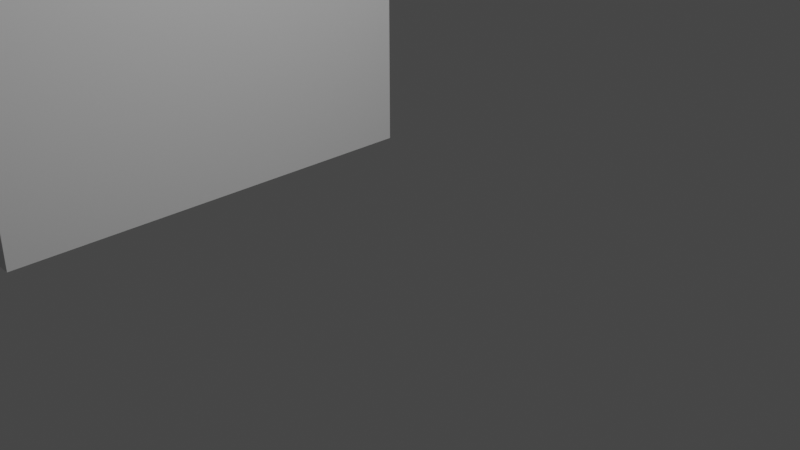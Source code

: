 # Source: CNbridge.blend  (saved by Blender 2.90.8; exported with 4.5.12 LTS)
import bpy
from mathutils import Matrix  # noqa: F401  (used for matrix-valued properties, if any)

bpy.ops.wm.read_factory_settings(use_empty=True)
scene = bpy.context.scene
scene.name = 'Scene'

# ---- collections
col_collection = bpy.data.collections.new('Collection'); scene.collection.children.link(col_collection)

# ---- world
world_world = bpy.data.worlds.new('World'); scene.world = world_world
world_world.use_nodes = True; world_world.node_tree.nodes.clear()
_N = world_world.node_tree.nodes; _L = world_world.node_tree.links
n0 = _N.new('ShaderNodeOutputWorld'); n0.name = 'World Output'; n0.location = (300, 300)
n1 = _N.new('ShaderNodeBackground'); n1.name = 'Background'; n1.location = (10, 300)
n1.inputs[0].default_value = (0.05088, 0.05088, 0.05088, 1.0)
_L.new(n1.outputs[0], n0.inputs[0])
n0.is_active_output = True
world_world.color = (0.05088, 0.05088, 0.05088)
world_world.use_sun_shadow = False
world_world.sun_shadow_jitter_overblur = 0.0

# ---- cameras
cam_camera = bpy.data.cameras.new('Camera')
cam_camera.clip_end = 100.0
cam_camera.ortho_scale = 7.314

# ---- lights
light_light = bpy.data.lights.new('Light', 'POINT')
light_light.transmission_factor = 0.0
light_light.energy = 1000.0
light_light.shadow_soft_size = 0.1
light_light.shadow_maximum_resolution = 0.006
light_light.use_absolute_resolution = True

# ---- meshes
me_x = bpy.data.meshes.new('圓柱體')
me_x.from_pydata([(3.676, 2.791, 2.5), (-0.7656, 4.746, 8.637), (3.676, 2.791, 3.522), (3.127, 2.791, 3.522), (3.127, 2.791, 4.146), (3.676, 2.791, 4.146), (3.676, 2.804, 7.053), (3.127, 2.803, 7.053), (3.677, 7.809, 2.488), (-0.7659, 5.882, 8.634), (3.677, 7.809, 3.51), (3.128, 7.809, 3.51), (3.128, 7.809, 4.134), (3.677, 7.809, 4.134), (3.677, 7.822, 7.041), (3.128, 7.821, 7.041), (3.676, 3.502, 3.52), (3.676, 4.199, 3.518), (3.676, 4.902, 3.517), (3.127, 4.199, 3.519), (3.127, 3.504, 3.521), (3.128, 4.898, 3.51), (3.676, 5.602, 3.517), (3.128, 5.598, 3.51), (3.676, 6.302, 3.517), (3.128, 6.298, 3.51), (3.676, 7.002, 3.517), (3.128, 6.998, 3.51), (3.677, 8.509, 2.487), (3.128, 8.509, 2.487), (3.517, 8.509, 3.669), (3.289, 8.509, 3.669), (3.289, 8.509, 3.972), (3.517, 8.509, 3.972), (3.677, 8.522, 7.04), (3.128, 8.521, 7.04), (3.676, 2.091, 2.5), (3.127, 2.091, 2.5), (3.676, 2.091, 3.522), (3.127, 2.091, 3.522), (3.127, 2.091, 4.146), (3.676, 2.091, 4.146), (3.676, 2.104, 7.053), (3.127, 2.103, 7.053), (3.677, 9.522, 7.04), (3.676, 1.104, 7.053), (-3.731, 2.791, 2.5), (0.7102, 4.746, 8.637), (-3.731, 2.791, 3.522), (-3.182, 2.791, 3.522), (-3.182, 2.791, 4.146), (-3.731, 2.791, 4.146), (-3.731, 2.804, 7.053), (-3.182, 2.803, 7.053), (-3.733, 7.809, 2.488), (0.7105, 5.882, 8.634), (-3.733, 7.809, 3.51), (-3.184, 7.809, 3.51), (-3.184, 7.809, 4.134), (-3.733, 7.809, 4.134), (-3.733, 7.822, 7.041), (-3.184, 7.821, 7.041), (-3.731, 3.502, 3.52), (-3.732, 4.199, 3.518), (-3.732, 4.902, 3.517), (-3.183, 4.199, 3.519), (-3.182, 3.504, 3.521), (-3.183, 4.898, 3.51), (-3.732, 5.602, 3.517), (-3.183, 5.598, 3.51), (-3.732, 6.302, 3.517), (-3.183, 6.298, 3.51), (-3.732, 7.002, 3.517), (-3.183, 6.998, 3.51), (-3.733, 8.509, 2.487), (-3.184, 8.509, 2.487), (-3.572, 8.509, 3.669), (-3.344, 8.509, 3.669), (-3.344, 8.509, 3.972), (-3.572, 8.509, 3.972), (-3.733, 8.522, 7.04), (-3.184, 8.521, 7.04), (-3.731, 2.091, 2.5), (-3.182, 2.091, 2.5), (-3.731, 2.091, 3.522), (-3.182, 2.091, 3.522), (-3.182, 2.091, 4.146), (-3.731, 2.091, 4.146), (-3.731, 2.104, 7.053), (-3.182, 2.103, 7.053), (-3.733, 9.522, 7.04), (-3.731, 1.104, 7.053), (-2.482, 2.791, 3.522), (-2.482, 2.091, 3.522), (-1.782, 2.791, 3.522), (-1.782, 2.091, 3.522), (-1.082, 2.791, 3.522), (-1.082, 2.091, 3.522), (-0.3824, 2.791, 3.522), (-0.3824, 2.091, 3.522), (0.3176, 2.791, 3.522), (0.3176, 2.091, 3.522), (1.018, 2.791, 3.522), (1.018, 2.091, 3.522), (1.718, 2.791, 3.522), (1.718, 2.091, 3.522), (2.418, 2.791, 3.522), (2.418, 2.091, 3.522), (-2.482, 2.791, 4.222), (-2.482, 2.091, 4.222), (-1.782, 2.791, 4.222), (-1.782, 2.091, 4.222), (-1.082, 2.791, 4.222), (-1.082, 2.091, 4.222), (-0.3824, 2.791, 4.222), (-0.3824, 2.091, 4.222), (0.3176, 2.791, 4.222), (0.3176, 2.091, 4.222), (1.018, 2.791, 4.222), (1.018, 2.091, 4.222), (1.718, 2.791, 4.222), (1.718, 2.091, 4.222), (2.418, 2.791, 4.222), (2.418, 2.091, 4.222), (3.127, 4.199, 4.219), (3.127, 3.504, 4.221), (3.676, 4.2, 4.218), (3.676, 3.503, 4.22), (3.128, 4.898, 4.21), (3.128, 5.598, 4.21), (3.128, 6.298, 4.21), (3.128, 6.998, 4.21), (3.676, 4.903, 4.217), (3.676, 5.603, 4.217), (3.676, 6.303, 4.217), (3.676, 7.003, 4.217), (-3.183, 4.199, 4.219), (-3.182, 3.504, 4.221), (-3.732, 4.2, 4.218), (-3.731, 3.503, 4.22), (-3.183, 4.898, 4.21), (-3.183, 5.598, 4.21), (-3.183, 6.298, 4.21), (-3.183, 6.998, 4.21), (-3.732, 4.903, 4.217), (-3.732, 5.603, 4.217), (-3.732, 6.303, 4.217), (-3.732, 7.003, 4.217), (3.127, 2.803, 7.553), (3.128, 7.821, 7.541), (-3.182, 2.803, 7.553), (-3.184, 7.821, 7.541), (3.128, 7.809, 2.488), (3.127, 2.791, 2.5), (-3.184, 7.809, 2.488), (-3.182, 2.791, 2.5), (2.775, 7.455, 1.633), (2.774, 3.143, 1.643), (-2.83, 7.455, 1.633), (-2.829, 3.143, 1.643), (0.7105, 5.868, 2.493), (0.7102, 4.732, 2.495), (-0.7659, 5.868, 2.493), (-0.7656, 4.732, 2.495), (2.775, 7.444, -3.083), (2.774, 3.132, -3.073), (-2.83, 7.444, -3.083), (-2.829, 3.132, -3.073), (-3.001, 3.026, 9.127), (-3.002, 7.602, 9.116), (2.946, 3.026, 9.127), (2.947, 7.602, 9.116), (-3.001, 3.026, 10.33), (-3.002, 7.602, 10.32), (2.946, 3.026, 10.33), (2.947, 7.602, 10.32), (-0.1648, 5.209, 13.05), (-0.1648, 5.42, 13.05), (0.1093, 5.209, 13.05), (0.1094, 5.42, 13.05), (-3.504, 2.245, 10.33), (-4.017, 2.757, 10.33), (-3.61, 2.557, 10.33), (-4.018, 7.871, 10.32), (-3.506, 8.384, 10.31), (-3.612, 8.071, 10.31), (3.961, 2.757, 10.33), (3.449, 2.245, 10.33), (3.555, 2.557, 10.33), (3.45, 8.384, 10.31), (3.963, 7.871, 10.32), (3.557, 8.071, 10.31), (-4.017, 2.757, 10.63), (-3.504, 2.245, 10.63), (-3.653, 2.524, 10.86), (-3.506, 8.384, 10.62), (-4.018, 7.871, 10.62), (-3.655, 8.104, 10.85), (3.449, 2.245, 10.63), (3.961, 2.757, 10.63), (3.597, 2.524, 10.86), (3.963, 7.871, 10.62), (3.45, 8.384, 10.62), (3.599, 8.104, 10.85), (4.676, 2.091, 7.051), (3.688, 1.104, 7.053), (3.688, 1.104, 7.053), (3.69, 9.522, 7.04), (4.677, 8.535, 7.041), (3.69, 9.522, 7.04), (-3.744, 1.104, 7.053), (-4.731, 2.091, 7.051), (-3.744, 1.104, 7.053), (-4.733, 8.535, 7.041), (-3.745, 9.522, 7.04), (-3.745, 9.522, 7.04), (3.688, 1.104, 7.553), (4.676, 2.091, 7.551), (4.111, 1.731, 8.066), (4.677, 8.535, 7.541), (3.69, 9.522, 7.54), (4.113, 8.896, 8.054), (-4.731, 2.091, 7.551), (-3.744, 1.104, 7.553), (-4.167, 1.731, 8.066), (-3.745, 9.522, 7.54), (-4.733, 8.535, 7.541), (-4.168, 8.896, 8.054), (-4.829, 9.119, 7.443), (-4.335, 9.612, 7.442), (-4.547, 9.299, 7.95), (-4.335, 9.612, 7.692), (-4.829, 9.119, 7.693), (-5.052, 9.586, 7.903), (-4.806, 9.833, 7.903), (-4.911, 9.676, 8.156), (-4.806, 9.833, 8.028), (-5.052, 9.586, 8.028), (4.28, 9.612, 7.442), (4.774, 9.119, 7.443), (4.491, 9.299, 7.95), (4.774, 9.119, 7.693), (4.28, 9.612, 7.692), (4.75, 9.833, 7.903), (4.997, 9.586, 7.903), (4.856, 9.676, 8.156), (4.997, 9.586, 8.028), (4.75, 9.833, 8.028), (4.772, 1.508, 7.455), (4.278, 1.014, 7.455), (4.49, 1.327, 7.962), (4.278, 1.014, 7.705), (4.772, 1.508, 7.705), (4.996, 1.041, 7.915), (4.749, 0.7938, 7.915), (4.854, 0.9506, 8.169), (4.749, 0.7938, 8.04), (4.996, 1.041, 8.04), (-4.334, 1.014, 7.455), (-4.828, 1.508, 7.455), (-4.545, 1.327, 7.962), (-4.828, 1.508, 7.705), (-4.334, 1.014, 7.705), (-4.804, 0.7938, 7.915), (-5.051, 1.041, 7.915), (-4.91, 0.9506, 8.169), (-5.051, 1.041, 8.04), (-4.804, 0.7938, 8.04), (-3.783, 2.115, 10.53), (-4.142, 2.473, 10.53), (-3.887, 2.311, 10.9), (-4.142, 2.473, 10.74), (-3.783, 2.115, 10.74), (-4.143, 8.155, 10.52), (-3.784, 8.514, 10.52), (-3.889, 8.318, 10.89), (-3.784, 8.514, 10.73), (-4.143, 8.155, 10.73), (3.729, 8.514, 10.52), (4.088, 8.155, 10.52), (3.833, 8.318, 10.89), (4.088, 8.155, 10.73), (3.729, 8.514, 10.73), (4.086, 2.473, 10.53), (3.727, 2.115, 10.53), (3.831, 2.311, 10.9), (3.727, 2.115, 10.74), (4.086, 2.473, 10.74), (-4.274, 8.434, 10.84), (-4.058, 8.649, 10.84), (-4.121, 8.532, 11.07), (-4.058, 8.649, 10.97), (-4.274, 8.434, 10.97), (4.003, 8.649, 10.84), (4.218, 8.434, 10.84), (4.066, 8.532, 11.07), (4.218, 8.434, 10.97), (4.003, 8.649, 10.97), (4.217, 2.195, 10.85), (4.001, 1.98, 10.85), (4.064, 2.097, 11.08), (4.001, 1.98, 10.98), (4.217, 2.195, 10.98), (-4.057, 1.98, 10.85), (-4.272, 2.195, 10.85), (-4.119, 2.097, 11.08), (-4.272, 2.195, 10.98), (-4.057, 1.98, 10.98), (3.128, 8.509, 3.508), (3.677, 8.509, 3.508), (3.128, 8.509, 4.132), (3.677, 8.509, 4.132), (-3.184, 8.509, 3.508), (-3.733, 8.509, 3.508), (-3.184, 8.509, 4.132), (-3.733, 8.509, 4.132), (3.316, 30.29, 11.58), (3.544, 30.29, 11.58), (3.316, 30.29, 11.89), (3.544, 30.29, 11.89), (-3.317, 30.29, 11.58), (-3.545, 30.29, 11.58), (-3.317, 30.29, 11.89), (-3.545, 30.29, 11.89), (-3.704, 36.01, 10.41), (0.7374, 34.05, 16.63), (-3.704, 36.01, 11.44), (-3.155, 36.01, 11.44), (-3.155, 36.01, 12.06), (-3.704, 36.01, 12.06), (-3.704, 35.99, 15.04), (-3.155, 35.99, 15.04), (-3.705, 30.99, 10.4), (0.7377, 32.91, 16.62), (-3.705, 30.99, 11.42), (-3.157, 30.99, 11.42), (-3.157, 30.99, 12.05), (-3.705, 30.99, 12.05), (-3.705, 30.97, 15.03), (-3.157, 30.97, 15.03), (-3.704, 35.29, 11.43), (-3.704, 34.6, 11.43), (-3.705, 33.89, 11.43), (-3.155, 34.6, 11.43), (-3.155, 35.29, 11.43), (-3.156, 33.9, 11.42), (-3.705, 33.19, 11.43), (-3.156, 33.2, 11.42), (-3.705, 32.49, 11.43), (-3.156, 32.5, 11.42), (-3.705, 31.79, 11.43), (-3.156, 31.8, 11.42), (-3.706, 30.29, 10.4), (-3.157, 30.29, 10.4), (-3.706, 30.27, 15.03), (-3.157, 30.27, 15.03), (-3.704, 36.71, 10.41), (-3.155, 36.71, 10.41), (-3.704, 36.71, 11.44), (-3.155, 36.71, 11.44), (-3.155, 36.71, 12.06), (-3.704, 36.71, 12.06), (-3.704, 36.69, 15.04), (-3.155, 36.69, 15.04), (-3.706, 29.27, 15.03), (-3.704, 37.69, 15.04), (3.703, 36.01, 10.41), (-0.7384, 34.05, 16.63), (3.703, 36.01, 11.44), (3.154, 36.01, 11.44), (3.154, 36.01, 12.06), (3.703, 36.01, 12.06), (3.703, 35.99, 15.04), (3.154, 35.99, 15.04), (3.704, 30.99, 10.4), (-0.7387, 32.91, 16.62), (3.704, 30.99, 11.42), (3.156, 30.99, 11.42), (3.156, 30.99, 12.05), (3.704, 30.99, 12.05), (3.704, 30.97, 15.03), (3.156, 30.97, 15.03), (3.703, 35.29, 11.43), (3.703, 34.6, 11.43), (3.704, 33.89, 11.43), (3.155, 34.6, 11.43), (3.154, 35.29, 11.43), (3.155, 33.9, 11.42), (3.704, 33.19, 11.43), (3.155, 33.2, 11.42), (3.704, 32.49, 11.43), (3.155, 32.5, 11.42), (3.704, 31.79, 11.43), (3.155, 31.8, 11.42), (3.705, 30.29, 10.4), (3.156, 30.29, 10.4), (3.705, 30.27, 15.03), (3.156, 30.27, 15.03), (3.703, 36.71, 10.41), (3.154, 36.71, 10.41), (3.703, 36.71, 11.44), (3.154, 36.71, 11.44), (3.154, 36.71, 12.06), (3.703, 36.71, 12.06), (3.703, 36.69, 15.04), (3.154, 36.69, 15.04), (3.705, 29.27, 15.03), (3.703, 37.69, 15.04), (2.454, 36.01, 11.44), (2.454, 36.71, 11.44), (1.754, 36.01, 11.44), (1.754, 36.71, 11.44), (-1.746, 36.01, 11.44), (-1.746, 36.71, 11.44), (-2.446, 36.01, 11.44), (-2.446, 36.71, 11.44), (2.454, 36.01, 12.14), (2.454, 36.71, 12.14), (1.754, 36.01, 12.14), (1.754, 36.71, 12.14), (-1.745, 36.71, 10.41), (1.755, 36.71, 10.41), (-1.746, 36.01, 12.14), (-1.746, 36.71, 12.14), (-2.446, 36.01, 12.14), (-2.446, 36.71, 12.14), (-3.155, 34.6, 12.13), (-3.155, 35.29, 12.13), (-3.704, 34.6, 12.13), (-3.704, 35.29, 12.13), (-3.156, 33.9, 12.12), (-3.156, 33.2, 12.12), (-3.156, 32.5, 12.12), (-3.156, 31.8, 12.12), (-3.705, 33.89, 12.13), (-3.705, 33.19, 12.13), (-3.705, 32.49, 12.13), (-3.705, 31.79, 12.13), (3.155, 34.6, 12.13), (3.154, 35.29, 12.13), (3.703, 34.6, 12.13), (3.703, 35.29, 12.13), (3.155, 33.9, 12.12), (3.155, 33.2, 12.12), (3.155, 32.5, 12.12), (3.155, 31.8, 12.12), (3.704, 33.89, 12.13), (3.704, 33.19, 12.13), (3.704, 32.49, 12.13), (3.704, 31.79, 12.13), (-3.155, 35.99, 15.54), (-3.157, 30.97, 15.53), (3.154, 35.99, 15.54), (3.156, 30.97, 15.53), (-3.157, 30.99, 10.4), (-3.155, 36.01, 10.41), (3.156, 30.99, 10.4), (3.154, 36.01, 10.41), (-2.803, 31.34, 9.547), (-2.802, 35.65, 9.557), (2.802, 31.34, 9.547), (2.801, 35.65, 9.557), (-0.7387, 32.93, 10.41), (-0.7384, 34.06, 10.41), (0.7377, 32.93, 10.41), (0.7374, 34.06, 10.41), (-2.803, 31.35, -2.99), (-2.802, 35.66, -2.98), (2.802, 31.35, -2.99), (2.801, 35.66, -2.98), (2.973, 35.77, 17.12), (2.974, 31.19, 17.11), (-2.974, 35.77, 17.12), (-2.975, 31.19, 17.11), (2.973, 35.77, 18.32), (2.974, 31.19, 18.31), (-2.974, 35.77, 18.32), (-2.975, 31.19, 18.31), (0.1366, 33.59, 21.04), (0.1367, 33.38, 21.04), (-0.1375, 33.59, 21.04), (-0.1376, 33.38, 21.04), (3.476, 36.55, 18.32), (3.989, 36.04, 18.32), (3.582, 36.24, 18.32), (3.99, 30.92, 18.3), (3.478, 30.41, 18.3), (3.584, 30.72, 18.3), (-3.99, 36.04, 18.32), (-3.477, 36.55, 18.32), (-3.583, 36.24, 18.32), (-3.479, 30.41, 18.3), (-3.991, 30.92, 18.3), (-3.585, 30.72, 18.3), (3.989, 36.04, 18.62), (3.476, 36.55, 18.62), (3.625, 36.27, 18.85), (3.478, 30.41, 18.61), (3.99, 30.92, 18.61), (3.627, 30.69, 18.84), (-3.477, 36.55, 18.62), (-3.99, 36.04, 18.62), (-3.626, 36.27, 18.85), (-3.991, 30.92, 18.61), (-3.479, 30.41, 18.61), (-3.628, 30.69, 18.84), (-4.704, 36.7, 15.04), (-3.717, 37.69, 15.04), (-3.717, 37.69, 15.04), (-3.718, 29.27, 15.03), (-4.705, 30.26, 15.03), (-3.718, 29.27, 15.03), (3.716, 37.69, 15.04), (4.703, 36.7, 15.04), (3.716, 37.69, 15.04), (4.704, 30.26, 15.03), (3.717, 29.27, 15.03), (3.717, 29.27, 15.03), (-3.717, 37.69, 15.54), (-4.704, 36.7, 15.54), (-4.14, 37.07, 16.06), (-4.705, 30.26, 15.53), (-3.718, 29.27, 15.53), (-4.141, 29.9, 16.04), (4.703, 36.7, 15.54), (3.716, 37.69, 15.54), (4.139, 37.07, 16.06), (3.717, 29.27, 15.53), (4.704, 30.26, 15.53), (4.14, 29.9, 16.04), (4.801, 29.68, 15.43), (4.307, 29.18, 15.43), (4.519, 29.5, 15.94), (4.307, 29.18, 15.68), (4.801, 29.68, 15.68), (5.024, 29.21, 15.89), (4.777, 28.96, 15.89), (4.883, 29.12, 16.15), (4.777, 28.96, 16.02), (5.024, 29.21, 16.02), (-4.308, 29.18, 15.43), (-4.802, 29.68, 15.43), (-4.52, 29.5, 15.94), (-4.802, 29.68, 15.68), (-4.308, 29.18, 15.68), (-4.778, 28.96, 15.89), (-5.025, 29.21, 15.89), (-4.884, 29.12, 16.15), (-5.025, 29.21, 16.02), (-4.778, 28.96, 16.02), (-4.801, 37.29, 15.44), (-4.307, 37.78, 15.45), (-4.518, 37.47, 15.95), (-4.307, 37.78, 15.7), (-4.801, 37.29, 15.69), (-5.024, 37.76, 15.9), (-4.777, 38.0, 15.91), (-4.883, 37.85, 16.16), (-4.777, 38.0, 16.03), (-5.024, 37.76, 16.03), (4.306, 37.78, 15.45), (4.8, 37.29, 15.44), (4.517, 37.47, 15.95), (4.8, 37.29, 15.69), (4.306, 37.78, 15.7), (4.776, 38.0, 15.91), (5.023, 37.76, 15.9), (4.882, 37.85, 16.16), (5.023, 37.76, 16.03), (4.776, 38.0, 16.03), (3.755, 36.68, 18.52), (4.113, 36.32, 18.52), (3.859, 36.49, 18.89), (4.113, 36.32, 18.73), (3.755, 36.68, 18.73), (4.115, 30.64, 18.51), (3.756, 30.28, 18.51), (3.861, 30.48, 18.88), (3.756, 30.28, 18.72), (4.115, 30.64, 18.72), (-3.757, 30.28, 18.51), (-4.116, 30.64, 18.51), (-3.862, 30.48, 18.88), (-4.116, 30.64, 18.72), (-3.757, 30.28, 18.72), (-4.114, 36.32, 18.52), (-3.756, 36.68, 18.52), (-3.86, 36.49, 18.89), (-3.756, 36.68, 18.73), (-4.114, 36.32, 18.73), (4.245, 30.36, 18.83), (4.03, 30.15, 18.83), (4.093, 30.26, 19.05), (4.03, 30.15, 18.96), (4.245, 30.36, 18.96), (-4.031, 30.15, 18.83), (-4.246, 30.36, 18.83), (-4.094, 30.26, 19.05), (-4.246, 30.36, 18.96), (-4.031, 30.15, 18.96), (-4.245, 36.6, 18.84), (-4.03, 36.82, 18.84), (-4.092, 36.7, 19.07), (-4.03, 36.82, 18.97), (-4.245, 36.6, 18.97), (4.029, 36.82, 18.84), (4.244, 36.6, 18.84), (4.091, 36.7, 19.07), (4.244, 36.6, 18.97), (4.029, 36.82, 18.97), (-3.157, 30.29, 11.42), (-3.706, 30.29, 11.42), (-3.157, 30.29, 12.05), (-3.706, 30.29, 12.05), (3.156, 30.29, 11.42), (3.705, 30.29, 11.42), (3.156, 30.29, 12.05), (3.705, 30.29, 12.05), (1.754, 37.94, 11.07), (-1.746, 37.94, 11.07), (-1.745, 37.67, 10.16), (1.755, 37.67, 10.16), (1.754, 38.25, 11.07), (-1.746, 38.25, 11.07), (-1.745, 38.25, 10.04), (1.755, 38.25, 10.04), (1.754, 49.15, 10.94), (-1.746, 49.15, 10.94), (-1.745, 49.15, 9.922), (1.755, 49.15, 9.922), (1.229, 36.71, 10.98), (1.229, 36.01, 10.61), (1.229, 37.94, 11.07), (1.23, 37.67, 10.16), (1.229, 38.25, 11.07), (1.23, 38.25, 10.04), (1.229, 49.15, 10.94), (1.23, 49.15, 9.922), (-1.3, 36.71, 10.98), (-1.3, 36.01, 10.61), (-1.3, 37.94, 11.07), (-1.3, 38.25, 11.07), (-1.3, 49.15, 10.94), (-1.299, 37.67, 10.16), (-1.299, 38.25, 10.04), (-1.299, 49.15, 9.922), (1.754, 41.33, 10.96), (1.755, 41.33, 9.941), (-1.746, 41.33, 10.96), (-1.745, 41.33, 9.941), (1.23, 41.33, 9.941), (1.229, 41.33, 10.96), (-1.299, 41.33, 9.941), (-1.3, 41.33, 10.96), (1.754, 41.71, 10.96), (-1.746, 41.71, 10.96), (1.23, 41.71, 9.94), (1.229, 41.71, 10.96), (-1.299, 41.71, 9.94), (-1.3, 41.71, 10.96), (1.755, 41.71, 9.94), (-1.745, 41.71, 9.94), (1.754, 45.27, 10.95), (-1.746, 45.27, 10.95), (1.23, 45.27, 9.93), (1.229, 45.27, 10.95), (-1.299, 45.27, 9.93), (-1.3, 45.27, 10.95), (1.755, 45.27, 9.93), (-1.745, 45.27, 9.93), (1.754, 45.67, 10.95), (-1.746, 45.67, 10.95), (1.23, 45.67, 9.929), (1.229, 45.67, 10.95), (-1.299, 45.67, 9.929), (-1.3, 45.67, 10.95), (1.755, 45.67, 9.929), (-1.745, 45.67, 9.929), (1.754, 48.8, 10.95), (-1.746, 48.8, 10.95), (1.23, 48.8, 9.923), (1.229, 48.8, 10.95), (-1.299, 48.8, 9.923), (-1.3, 48.8, 10.95), (1.755, 48.8, 9.923), (-1.745, 48.8, 9.923), (-1.3, 37.94, 11.46), (-1.746, 37.94, 11.46), (-1.366, 38.25, 11.46), (-1.679, 38.25, 11.46), (1.754, 37.94, 11.46), (1.675, 38.25, 11.46), (-1.366, 49.16, 11.33), (-1.679, 49.16, 11.33), (1.675, 48.8, 11.34), (1.675, 49.16, 11.33), (-1.679, 48.8, 11.34), (1.229, 37.94, 11.46), (1.308, 38.25, 11.46), (1.308, 49.16, 11.33), (1.308, 48.8, 11.34), (-1.366, 48.8, 11.34), (1.308, 41.34, 11.35), (1.675, 41.34, 11.35), (-1.679, 41.34, 11.35), (-1.366, 41.34, 11.35), (1.675, 41.72, 11.35), (-1.679, 41.72, 11.35), (1.308, 41.72, 11.35), (-1.366, 41.72, 11.35), (1.308, 45.28, 11.34), (1.675, 45.28, 11.34), (-1.679, 45.28, 11.34), (-1.366, 45.28, 11.34), (1.675, 45.67, 11.34), (-1.679, 45.67, 11.34), (1.308, 45.67, 11.34), (-1.366, 45.67, 11.34), (-1.3, 37.94, 12.75), (-1.746, 37.94, 12.75), (-1.366, 38.26, 12.75), (-1.679, 38.26, 12.75), (1.754, 37.94, 12.75), (1.675, 38.26, 12.75), (-1.366, 49.16, 12.63), (-1.679, 49.16, 12.63), (1.675, 48.8, 12.63), (1.675, 49.16, 12.63), (-1.679, 48.8, 12.63), (1.229, 37.94, 12.75), (1.308, 38.26, 12.75), (1.308, 49.16, 12.63), (1.308, 48.8, 12.63), (-1.366, 48.8, 12.63), (1.308, 41.34, 12.65), (1.675, 41.34, 12.65), (-1.679, 41.34, 12.65), (-1.366, 41.34, 12.65), (1.675, 41.72, 12.65), (-1.679, 41.72, 12.65), (1.308, 41.72, 12.65), (-1.366, 41.72, 12.65), (1.308, 45.28, 12.64), (1.675, 45.28, 12.64), (-1.679, 45.28, 12.64), (-1.366, 45.28, 12.64), (1.675, 45.68, 12.63), (-1.679, 45.68, 12.63), (1.308, 45.68, 12.63), (-1.366, 45.68, 12.63), (-1.372, 38.01, 13.14), (-1.673, 38.01, 13.14), (-1.372, 38.19, 13.13), (-1.673, 38.19, 13.13), (1.682, 38.01, 13.14), (1.682, 38.19, 13.13), (-1.372, 49.09, 13.01), (-1.673, 49.09, 13.01), (1.682, 48.88, 13.01), (1.682, 49.09, 13.01), (-1.673, 48.88, 13.01), (1.302, 38.01, 13.14), (1.302, 38.19, 13.13), (1.302, 49.09, 13.01), (1.302, 48.88, 13.01), (-1.372, 48.88, 13.01), (1.302, 41.41, 13.03), (1.682, 41.41, 13.03), (-1.673, 41.41, 13.03), (-1.372, 41.41, 13.03), (1.682, 41.65, 13.03), (-1.673, 41.65, 13.03), (1.302, 41.65, 13.03), (-1.372, 41.65, 13.03), (1.302, 45.35, 13.02), (1.682, 45.35, 13.02), (-1.673, 45.35, 13.02), (-1.372, 45.35, 13.02), (1.682, 45.61, 13.02), (-1.673, 45.61, 13.02), (1.302, 45.61, 13.02), (-1.372, 45.61, 13.02), (-1.747, 36.72, 11.46), (-2.193, 36.72, 11.46), (2.282, 36.72, 11.46), (1.757, 36.72, 11.46), (-1.747, 36.73, 12.76), (-2.193, 36.73, 12.76), (2.282, 36.73, 12.76), (1.757, 36.73, 12.76), (2.454, 36.01, 12.76), (2.454, 36.71, 12.76), (1.754, 36.01, 12.76), (1.754, 36.71, 12.76), (-1.746, 36.01, 12.76), (-1.746, 36.71, 12.76), (-2.446, 36.01, 12.76), (-2.446, 36.71, 12.76), (-1.3, 37.94, 12.96), (-1.746, 37.94, 12.96), (-1.3, 38.26, 12.95), (-1.746, 38.26, 12.95), (1.754, 37.94, 12.96), (1.754, 38.26, 12.95), (-1.3, 49.16, 12.83), (-1.746, 49.16, 12.83), (1.754, 48.81, 12.83), (1.754, 49.16, 12.83), (-1.746, 48.81, 12.83), (1.229, 37.94, 12.96), (1.229, 38.26, 12.95), (1.229, 49.16, 12.83), (1.229, 48.81, 12.83), (-1.3, 48.81, 12.83), (1.229, 41.34, 12.85), (1.754, 41.34, 12.85), (-1.746, 41.34, 12.85), (-1.3, 41.34, 12.85), (1.754, 41.72, 12.85), (-1.746, 41.72, 12.85), (1.229, 41.72, 12.85), (-1.3, 41.72, 12.85), (1.229, 45.28, 12.84), (1.754, 45.28, 12.84), (-1.746, 45.28, 12.84), (-1.3, 45.28, 12.84), (1.754, 45.68, 12.84), (-1.746, 45.68, 12.84), (1.229, 45.68, 12.84), (-1.3, 45.68, 12.84)], [], [(153, 152, 11, 27, 25, 23, 21, 19, 20, 3), (2, 0, 8, 10), (16, 20, 3, 2), (18, 21, 19, 17), (24, 25, 23, 22), (10, 26, 27, 11), (11, 12, 310, 308), (14, 13, 311, 34), (13, 10, 309, 311), (12, 15, 35, 310), (5, 4, 3, 2), (10, 8, 28, 309), (10, 11, 308, 309), (35, 34, 311, 310), (338, 337, 613, 354), (308, 309, 28, 29), (10, 13, 12, 11), (13, 14, 15, 12), (0, 2, 38, 36), (43, 40, 41, 42), (5, 6, 7, 4), (2, 3, 39, 38), (5, 6, 42, 41), (3, 4, 40, 39), (4, 7, 43, 40), (5, 2, 38, 41), (5, 4, 40, 41), (40, 41, 38, 39), (39, 38, 36, 37), (7, 6, 14, 15), (213, 211, 222, 226), (155, 49, 66, 65, 67, 69, 71, 73, 57, 154), (48, 56, 54, 46), (19, 17, 126, 124), (62, 48, 49, 66), (17, 16, 127, 126), (64, 63, 65, 67), (72, 73, 143, 147), (69, 67, 140, 141), (70, 68, 69, 71), (22, 18, 132, 133), (71, 70, 146, 142), (56, 57, 73, 72), (57, 312, 314, 58), (60, 80, 315, 59), (59, 315, 313, 56), (58, 314, 81, 61), (51, 48, 49, 50), (56, 313, 74, 54), (56, 313, 312, 57), (81, 314, 315, 80), (335, 336, 612, 610), (312, 75, 74, 313), (56, 57, 58, 59), (59, 58, 61, 60), (46, 82, 84, 48), (89, 88, 87, 86), (51, 50, 53, 52), (48, 84, 85, 49), (51, 87, 88, 52), (49, 85, 86, 50), (50, 86, 89, 53), (51, 87, 84, 48), (51, 87, 86, 50), (86, 85, 84, 87), (85, 83, 82, 84), (53, 61, 60, 52), (75, 312, 57, 154), (163, 162, 158, 159), (308, 29, 152, 11), (75, 154, 152, 29), (85, 49, 92, 93), (94, 95, 111, 110), (95, 94, 96, 97), (99, 97, 113, 115), (99, 98, 100, 101), (100, 102, 118, 116), (103, 102, 104, 105), (98, 99, 115, 114), (107, 106, 3, 39), (37, 83, 85, 93, 95, 97, 99, 101, 103, 105, 107, 39), (3, 106, 104, 102, 100, 98, 96, 94, 92, 49, 155, 153), (109, 108, 110, 111), (113, 112, 114, 115), (117, 116, 118, 119), (121, 120, 122, 123), (105, 104, 120, 121), (96, 98, 114, 112), (95, 93, 109, 111), (101, 100, 116, 117), (92, 94, 110, 108), (97, 96, 112, 113), (106, 107, 123, 122), (107, 105, 121, 123), (93, 92, 108, 109), (102, 103, 119, 118), (104, 106, 122, 120), (103, 101, 117, 119), (131, 135, 134, 130), (129, 133, 132, 128), (125, 124, 126, 127), (137, 139, 138, 136), (141, 140, 144, 145), (143, 142, 146, 147), (62, 63, 138, 139), (18, 21, 128, 132), (16, 20, 125, 127), (64, 68, 145, 144), (23, 22, 133, 129), (73, 71, 142, 143), (21, 23, 129, 128), (65, 66, 137, 136), (70, 72, 147, 146), (24, 25, 130, 134), (67, 64, 144, 140), (27, 26, 135, 131), (63, 65, 136, 138), (68, 69, 141, 145), (26, 24, 134, 135), (25, 27, 131, 130), (66, 62, 139, 137), (20, 19, 124, 125), (34, 35, 81, 80, 90, 44), (204, 208, 219, 217), (42, 45, 91, 88, 89, 43), (43, 7, 53, 89), (35, 15, 61, 81), (61, 15, 149, 151), (216, 223, 210, 205), (61, 53, 150, 151), (53, 7, 148, 150), (218, 217, 219, 221, 171, 170), (7, 15, 149, 148), (207, 214, 225, 220), (80, 60, 52, 88, 91, 212, 211, 213, 215, 90), (150, 1, 9, 151), (151, 149, 55, 9), (148, 149, 55, 47), (153, 152, 8, 0), (8, 152, 29, 28), (36, 37, 153, 0), (83, 37, 153, 155), (82, 46, 155, 83), (154, 155, 46, 54), (154, 54, 74, 75), (161, 160, 152, 153), (162, 163, 155, 154), (163, 161, 153, 155), (160, 162, 154, 152), (157, 159, 167, 165), (161, 163, 159, 157), (160, 161, 157, 156), (162, 160, 156, 158), (161, 160, 55, 47), (163, 161, 47, 1), (150, 148, 47, 1), (162, 163, 1, 9), (160, 162, 9, 55), (0, 8, 156, 157), (157, 36, 0), (36, 157, 37), (83, 37, 157, 159), (159, 82, 83), (82, 159, 46), (54, 46, 159, 158), (54, 158, 74), (158, 75, 74), (29, 75, 158, 156), (156, 28, 29), (156, 8, 28), (165, 167, 166, 164), (156, 157, 165, 164), (158, 156, 164, 166), (159, 158, 166, 167), (9, 1, 168, 169), (55, 9, 169, 171), (47, 55, 171, 170), (1, 47, 170, 168), (222, 224, 168, 169, 227, 226), (224, 223, 216, 218, 170, 168), (225, 227, 169, 171, 221, 220), (169, 168, 172, 173), (171, 169, 173, 175), (170, 171, 175, 174), (168, 170, 174, 172), (194, 193, 198, 200, 178, 176), (183, 181, 192, 196), (172, 174, 188, 187, 180, 182), (186, 190, 201, 199), (189, 184, 195, 202), (175, 173, 185, 184, 189, 191), (174, 175, 191, 190, 186, 188), (173, 172, 182, 181, 183, 185), (197, 196, 192, 194, 176, 177), (203, 202, 195, 197, 177, 179), (200, 199, 201, 203, 179, 178), (177, 176, 178, 179), (180, 181, 182), (183, 184, 185), (186, 187, 188), (189, 190, 191), (192, 181, 269, 271), (184, 183, 273, 274), (186, 199, 287, 283), (203, 201, 281, 280), (196, 197, 275, 277), (180, 193, 272, 268), (190, 189, 278, 279), (198, 187, 284, 286), (180, 187, 198, 193), (204, 205, 206), (207, 208, 209), (210, 211, 212), (213, 214, 215), (204, 217, 252, 248), (208, 207, 238, 239), (223, 224, 260, 262), (226, 227, 230, 232), (220, 221, 240, 242), (216, 205, 249, 251), (210, 223, 262, 258), (213, 226, 232, 228), (34, 44, 209, 208, 204, 206, 45, 42, 6, 14), (228, 232, 237, 233), (229, 228, 233, 234), (214, 213, 228, 229), (227, 225, 231, 230), (225, 214, 229, 231), (236, 237, 235), (236, 234, 233, 237), (232, 230, 235, 237), (230, 231, 236, 235), (231, 229, 234, 236), (239, 238, 243, 244), (238, 242, 247, 243), (221, 219, 241, 240), (207, 220, 242, 238), (219, 208, 239, 241), (246, 247, 245), (243, 247, 246, 244), (241, 239, 244, 246), (242, 240, 245, 247), (240, 241, 246, 245), (249, 248, 253, 254), (251, 249, 254, 256), (217, 218, 250, 252), (205, 204, 248, 249), (218, 216, 251, 250), (256, 257, 255), (256, 254, 253, 257), (248, 252, 257, 253), (252, 250, 255, 257), (250, 251, 256, 255), (259, 258, 263, 264), (258, 262, 267, 263), (222, 211, 259, 261), (211, 210, 258, 259), (224, 222, 261, 260), (266, 267, 265), (263, 267, 266, 264), (261, 259, 264, 266), (262, 260, 265, 267), (260, 261, 266, 265), (269, 268, 303, 304), (268, 272, 307, 303), (193, 194, 270, 272), (181, 180, 268, 269), (194, 192, 271, 270), (273, 277, 292, 288), (274, 273, 288, 289), (197, 195, 276, 275), (195, 184, 274, 276), (183, 196, 277, 273), (281, 279, 294, 296), (280, 281, 296, 295), (201, 190, 279, 281), (189, 202, 282, 278), (202, 203, 280, 282), (283, 287, 302, 298), (284, 283, 298, 299), (199, 200, 285, 287), (187, 186, 283, 284), (200, 198, 286, 285), (291, 292, 290), (291, 289, 288, 292), (277, 275, 290, 292), (275, 276, 291, 290), (276, 274, 289, 291), (296, 297, 295), (296, 294, 293, 297), (279, 278, 293, 294), (278, 282, 297, 293), (282, 280, 295, 297), (301, 302, 300), (301, 299, 298, 302), (287, 285, 300, 302), (285, 286, 301, 300), (286, 284, 299, 301), (306, 307, 305), (303, 307, 306, 304), (271, 269, 304, 306), (272, 270, 305, 307), (270, 271, 306, 305), (31, 30, 309, 308), (32, 31, 308, 310), (30, 33, 311, 309), (33, 32, 310, 311), (76, 77, 312, 313), (77, 78, 314, 312), (79, 76, 313, 315), (78, 79, 315, 314), (334, 350, 351, 335), (348, 349, 347, 346), (342, 345, 343, 341), (340, 344, 327, 326), (326, 324, 332, 334), (455, 454, 335, 351, 349, 347, 345, 343, 344, 327), (337, 334, 611, 613), (336, 339, 355, 612), (329, 328, 327, 326), (334, 332, 352, 611), (334, 335, 610, 611), (355, 354, 613, 612), (610, 611, 352, 353), (334, 337, 336, 335), (337, 338, 339, 336), (324, 326, 358, 356), (363, 360, 361, 362), (329, 330, 331, 328), (326, 327, 359, 358), (329, 330, 362, 361), (327, 328, 360, 359), (328, 331, 363, 360), (329, 326, 358, 361), (329, 328, 360, 361), (360, 361, 358, 359), (359, 358, 356, 357), (331, 330, 338, 339), (515, 513, 524, 528), (457, 369, 386, 385, 387, 389, 391, 393, 377, 456), (368, 376, 374, 366), (343, 341, 428, 426), (382, 368, 369, 386), (341, 340, 429, 428), (384, 383, 385, 387), (392, 393, 445, 449), (389, 387, 442, 443), (390, 388, 389, 391), (346, 342, 434, 435), (391, 390, 448, 444), (376, 377, 393, 392), (377, 614, 616, 378), (380, 396, 617, 379), (379, 617, 615, 376), (378, 616, 397, 381), (371, 368, 369, 370), (376, 615, 394, 374), (376, 615, 614, 377), (397, 616, 617, 396), (614, 395, 394, 615), (376, 377, 378, 379), (379, 378, 381, 380), (366, 398, 400, 368), (405, 404, 403, 402), (371, 370, 373, 372), (368, 400, 401, 369), (371, 403, 404, 372), (369, 401, 402, 370), (370, 402, 405, 373), (371, 403, 400, 368), (371, 403, 402, 370), (402, 401, 400, 403), (401, 399, 398, 400), (373, 381, 380, 372), (395, 614, 377, 456), (465, 464, 460, 461), (610, 353, 454, 335), (395, 456, 454, 353), (401, 369, 408, 409), (410, 411, 419, 418), (415, 414, 327, 359), (357, 420, 413, 415, 359), (413, 420, 620, 619), (423, 422, 794, 795), (411, 421, 399, 401, 409), (425, 423, 795, 797), (413, 412, 422, 423), (411, 409, 417, 419), (638, 639, 412, 413), (408, 410, 418, 416), (414, 415, 425, 424), (415, 413, 423, 425), (409, 408, 416, 417), (412, 414, 424, 422), (433, 437, 436, 432), (431, 435, 434, 430), (427, 426, 428, 429), (439, 441, 440, 438), (443, 442, 446, 447), (445, 444, 448, 449), (382, 383, 440, 441), (342, 345, 430, 434), (340, 344, 427, 429), (384, 388, 447, 446), (347, 346, 435, 431), (393, 391, 444, 445), (345, 347, 431, 430), (385, 386, 439, 438), (390, 392, 449, 448), (348, 349, 432, 436), (387, 384, 446, 442), (351, 350, 437, 433), (383, 385, 438, 440), (388, 389, 443, 447), (350, 348, 436, 437), (349, 351, 433, 432), (386, 382, 441, 439), (344, 343, 426, 427), (354, 355, 397, 396, 406, 364), (506, 510, 521, 519), (362, 365, 407, 404, 405, 363), (363, 331, 373, 405), (355, 339, 381, 397), (381, 339, 451, 453), (518, 525, 512, 507), (381, 373, 452, 453), (373, 331, 450, 452), (520, 519, 521, 523, 473, 472), (331, 339, 451, 450), (509, 516, 527, 522), (396, 380, 372, 404, 407, 514, 513, 515, 517, 406), (452, 325, 333, 453), (453, 451, 375, 333), (450, 451, 375, 367), (455, 454, 332, 324), (332, 454, 353, 352), (356, 357, 455, 324), (399, 421, 420, 357, 455, 457), (398, 366, 457, 399), (456, 457, 366, 374), (456, 374, 394, 395), (463, 462, 454, 455), (464, 465, 457, 456), (465, 463, 455, 457), (462, 464, 456, 454), (459, 461, 469, 467), (463, 465, 461, 459), (462, 463, 459, 458), (464, 462, 458, 460), (463, 462, 375, 367), (465, 463, 367, 325), (452, 450, 367, 325), (464, 465, 325, 333), (462, 464, 333, 375), (324, 332, 458, 459), (459, 356, 324), (356, 459, 357), (399, 421, 420, 357, 459, 461), (461, 398, 399), (398, 461, 366), (374, 366, 461, 460), (374, 460, 394), (460, 395, 394), (353, 395, 460, 458), (458, 352, 353), (458, 332, 352), (467, 469, 468, 466), (458, 459, 467, 466), (460, 458, 466, 468), (461, 460, 468, 469), (333, 325, 470, 471), (375, 333, 471, 473), (367, 375, 473, 472), (325, 367, 472, 470), (524, 526, 470, 471, 529, 528), (526, 525, 518, 520, 472, 470), (527, 529, 471, 473, 523, 522), (471, 470, 474, 475), (473, 471, 475, 477), (472, 473, 477, 476), (470, 472, 476, 474), (496, 495, 500, 502, 480, 478), (485, 483, 494, 498), (474, 476, 490, 489, 482, 484), (488, 492, 503, 501), (491, 486, 497, 504), (477, 475, 487, 486, 491, 493), (476, 477, 493, 492, 488, 490), (475, 474, 484, 483, 485, 487), (499, 498, 494, 496, 478, 479), (505, 504, 497, 499, 479, 481), (502, 501, 503, 505, 481, 480), (479, 478, 480, 481), (482, 483, 484), (485, 486, 487), (488, 489, 490), (491, 492, 493), (494, 483, 571, 573), (486, 485, 575, 576), (488, 501, 589, 585), (505, 503, 583, 582), (498, 499, 577, 579), (482, 495, 574, 570), (492, 491, 580, 581), (500, 489, 586, 588), (482, 489, 500, 495), (506, 507, 508), (509, 510, 511), (512, 513, 514), (515, 516, 517), (506, 519, 554, 550), (510, 509, 540, 541), (525, 526, 562, 564), (528, 529, 532, 534), (522, 523, 542, 544), (518, 507, 551, 553), (512, 525, 564, 560), (515, 528, 534, 530), (354, 364, 511, 510, 506, 508, 365, 362, 330, 338), (530, 534, 539, 535), (531, 530, 535, 536), (516, 515, 530, 531), (529, 527, 533, 532), (527, 516, 531, 533), (538, 539, 537), (538, 536, 535, 539), (534, 532, 537, 539), (532, 533, 538, 537), (533, 531, 536, 538), (541, 540, 545, 546), (540, 544, 549, 545), (523, 521, 543, 542), (509, 522, 544, 540), (521, 510, 541, 543), (548, 549, 547), (545, 549, 548, 546), (543, 541, 546, 548), (544, 542, 547, 549), (542, 543, 548, 547), (551, 550, 555, 556), (553, 551, 556, 558), (519, 520, 552, 554), (507, 506, 550, 551), (520, 518, 553, 552), (558, 559, 557), (558, 556, 555, 559), (550, 554, 559, 555), (554, 552, 557, 559), (552, 553, 558, 557), (561, 560, 565, 566), (560, 564, 569, 565), (524, 513, 561, 563), (513, 512, 560, 561), (526, 524, 563, 562), (568, 569, 567), (565, 569, 568, 566), (563, 561, 566, 568), (564, 562, 567, 569), (562, 563, 568, 567), (571, 570, 605, 606), (570, 574, 609, 605), (495, 496, 572, 574), (483, 482, 570, 571), (496, 494, 573, 572), (575, 579, 594, 590), (576, 575, 590, 591), (499, 497, 578, 577), (497, 486, 576, 578), (485, 498, 579, 575), (583, 581, 596, 598), (582, 583, 598, 597), (503, 492, 581, 583), (491, 504, 584, 580), (504, 505, 582, 584), (585, 589, 604, 600), (586, 585, 600, 601), (501, 502, 587, 589), (489, 488, 585, 586), (502, 500, 588, 587), (593, 594, 592), (593, 591, 590, 594), (579, 577, 592, 594), (577, 578, 593, 592), (578, 576, 591, 593), (598, 599, 597), (598, 596, 595, 599), (581, 580, 595, 596), (580, 584, 599, 595), (584, 582, 597, 599), (603, 604, 602), (603, 601, 600, 604), (589, 587, 602, 604), (587, 588, 603, 602), (588, 586, 601, 603), (608, 609, 607), (605, 609, 608, 606), (573, 571, 606, 608), (574, 572, 607, 609), (572, 573, 608, 607), (320, 321, 611, 610), (322, 320, 610, 612), (321, 323, 613, 611), (323, 322, 612, 613), (317, 316, 614, 615), (316, 318, 616, 614), (319, 317, 615, 617), (318, 319, 617, 616), (457, 455, 327, 414, 412, 639, 631, 410, 408, 369), (633, 621, 625, 635), (420, 421, 621, 633, 643, 620), (638, 413, 619, 640), (421, 411, 618, 621), (684, 678, 626, 629), (619, 620, 624, 623), (621, 618, 622, 625), (667, 663, 712, 713), (637, 629, 626, 636), (651, 657, 708, 702), (680, 684, 629, 637), (679, 685, 628, 627), (682, 680, 637, 645), (673, 670, 714, 716), (645, 637, 636, 642), (648, 655, 707, 704), (411, 630, 632, 618), (643, 633, 635, 644), (411, 410, 631, 630), (620, 643, 644, 624), (628, 645, 642, 627), (685, 682, 645, 628), (681, 683, 642, 636), (632, 640, 641, 634), (630, 638, 640, 632), (630, 631, 639, 638), (634, 641, 653, 651), (624, 644, 652, 649), (622, 634, 651, 646), (644, 635, 650, 652), (623, 624, 649, 648), (635, 625, 647, 650), (641, 623, 648, 653), (625, 622, 646, 647), (651, 653, 659, 657), (649, 652, 658, 661), (655, 659, 709, 707), (652, 650, 656, 658), (648, 649, 661, 655), (650, 647, 660, 656), (636, 626, 695, 699), (647, 646, 654, 660), (657, 659, 667, 665), (661, 658, 666, 669), (654, 657, 665, 662), (658, 656, 664, 666), (655, 661, 669, 663), (656, 660, 668, 664), (659, 655, 663, 667), (660, 654, 662, 668), (665, 667, 675, 673), (669, 666, 674, 677), (654, 646, 703, 706), (666, 664, 672, 674), (663, 669, 677, 671), (664, 668, 676, 672), (627, 642, 692, 693), (668, 662, 670, 676), (673, 675, 683, 681), (677, 674, 682, 685), (670, 673, 681, 678), (674, 672, 680, 682), (671, 677, 685, 679), (672, 676, 684, 680), (675, 671, 679, 683), (676, 670, 678, 684), (695, 694, 726, 727), (702, 708, 740, 734), (704, 707, 739, 736), (691, 690, 722, 723), (706, 703, 735, 738), (681, 636, 699, 700), (626, 678, 694, 695), (678, 681, 700, 694), (659, 653, 705, 709), (623, 641, 688, 689), (670, 662, 711, 714), (632, 634, 698, 697), (679, 627, 693, 696), (671, 675, 717, 715), (663, 671, 715, 712), (642, 683, 701, 692), (646, 651, 702, 703), (641, 640, 686, 688), (665, 673, 716, 710), (683, 679, 696, 701), (618, 632, 697, 690), (657, 654, 706, 708), (675, 667, 713, 717), (640, 619, 687, 686), (619, 623, 689, 687), (653, 648, 704, 705), (634, 622, 691, 698), (622, 618, 690, 691), (662, 665, 710, 711), (731, 727, 807, 811), (743, 742, 822, 823), (730, 723, 803, 810), (739, 741, 821, 819), (722, 729, 809, 802), (740, 738, 818, 820), (728, 725, 805, 808), (741, 737, 817, 821), (709, 705, 737, 741), (696, 693, 725, 728), (722, 690, 784, 788), (700, 699, 731, 732), (714, 711, 743, 746), (697, 698, 730, 729), (712, 715, 747, 744), (692, 701, 733, 724), (710, 716, 748, 742), (688, 686, 718, 720), (697, 729, 789, 785), (717, 713, 745, 749), (723, 730, 734, 735), (702, 734, 730, 698), (687, 689, 721, 719), (703, 691, 723, 735), (750, 751, 753, 752), (765, 760, 757, 756), (758, 764, 763, 759), (754, 761, 762, 755), (767, 766, 772, 770), (769, 768, 771, 773), (775, 774, 780, 778), (777, 776, 779, 781), (745, 744, 824, 825), (732, 731, 811, 812), (746, 743, 823, 826), (729, 730, 810, 809), (744, 747, 827, 824), (724, 733, 813, 804), (742, 748, 828, 822), (720, 718, 798, 800), (718, 719, 799, 798), (749, 745, 825, 829), (735, 734, 814, 815), (721, 720, 800, 801), (748, 746, 826, 828), (737, 736, 816, 817), (719, 721, 801, 799), (747, 749, 829, 827), (738, 735, 815, 818), (723, 722, 802, 803), (726, 732, 812, 806), (736, 739, 819, 816), (725, 724, 804, 805), (733, 728, 808, 813), (734, 740, 820, 814), (727, 726, 806, 807), (740, 708, 710, 742), (706, 738, 743, 711), (691, 703, 702, 698), (706, 711, 710, 708), (738, 740, 742, 743), (704, 736, 721, 689), (705, 688, 720, 737), (720, 721, 736, 737), (688, 705, 704, 689), (739, 707, 712, 744), (709, 741, 745, 713), (741, 739, 744, 745), (709, 713, 712, 707), (701, 717, 749, 733), (728, 747, 715, 696), (717, 701, 696, 715), (749, 747, 728, 733), (732, 748, 716, 700), (694, 714, 746, 726), (714, 694, 700, 716), (746, 748, 732, 726), (784, 785, 789, 788), (782, 783, 787, 786), (687, 719, 787, 783), (718, 686, 782, 786), (686, 687, 783, 782), (719, 718, 786, 787), (690, 697, 785, 784), (729, 722, 788, 789), (791, 790, 792, 793), (795, 794, 796, 797), (419, 417, 791, 793), (417, 416, 790, 791), (422, 424, 796, 794), (424, 425, 797, 796), (416, 418, 792, 790), (418, 419, 793, 792), (699, 695, 727, 731), (693, 692, 724, 725), (751, 750, 798, 799), (752, 753, 801, 800), (753, 751, 799, 801), (754, 755, 803, 802), (756, 757, 805, 804), (758, 759, 807, 806), (757, 760, 808, 805), (761, 754, 802, 809), (755, 762, 810, 803), (759, 763, 811, 807), (763, 764, 812, 811), (762, 761, 809, 810), (765, 756, 804, 813), (750, 752, 800, 798), (766, 767, 815, 814), (768, 769, 817, 816), (767, 770, 818, 815), (771, 768, 816, 819), (772, 766, 814, 820), (769, 773, 821, 817), (770, 772, 820, 818), (773, 771, 819, 821), (774, 775, 823, 822), (776, 777, 825, 824), (775, 778, 826, 823), (779, 776, 824, 827), (780, 774, 822, 828), (777, 781, 829, 825), (778, 780, 828, 826), (781, 779, 827, 829), (764, 758, 806, 812), (760, 765, 813, 808)])
_uv = me_x.uv_layers.new(name='UVMap')
_uv.uv.foreach_set('vector', [0.0, 0.0, 0.0, 0.0, 0.0, 0.0, 0.0, 0.0, 0.0, 0.0, 0.0, 0.0, 0.0, 0.0, 0.0, 0.0, 0.0, 0.0, 0.0, 0.0, 0.75, 1.0, 0.75, 1.0, 0.75, 1.0, 0.0, 0.0, 0.75, 1.0, 0.0, 0.0, 0.0, 0.0, 0.75, 1.0, 0.75, 1.0, 0.0, 0.0, 0.0, 0.0, 0.75, 1.0, 0.0, 0.0, 0.0, 0.0, 0.0, 0.0, 0.0, 0.0, 0.0, 0.0, 0.0, 0.0, 0.0, 0.0, 0.0, 0.0, 0.0, 0.0, 0.0, 0.0, 0.0, 0.0, 0.0, 0.0, 0.0, 0.0, 0.0, 0.0, 0.0, 0.0, 0.0, 0.0, 0.0, 0.0, 0.0, 0.0, 0.0, 0.0, 0.0, 0.0, 0.0, 0.0, 0.0, 0.0, 0.0, 0.0, 0.0, 0.0, 0.0, 0.0, 0.0, 0.0, 0.0, 0.0, 0.75, 1.0, 0.0, 0.0, 0.75, 1.0, 0.75, 1.0, 0.0, 0.0, 0.0, 0.0, 0.0, 0.0, 0.0, 0.0, 0.0, 0.0, 0.0, 0.0, 0.0, 0.0, 0.0, 0.0, 0.0, 0.0, 0.0, 0.0, 0.0, 0.0, 0.0, 0.0, 0.0, 0.0, 0.0, 0.0, 0.0, 0.0, 0.75, 1.0, 0.0, 0.0, 0.0, 0.0, 0.0, 0.0, 0.0, 0.0, 0.0, 0.0, 0.0, 0.0, 0.0, 0.0, 0.0, 0.0, 0.0, 0.0, 0.75, 1.0, 0.75, 1.0, 0.75, 1.0, 0.75, 1.0, 0.0, 0.0, 0.0, 0.0, 0.0, 0.0, 0.0, 0.0, 0.0, 0.0, 0.0, 0.0, 0.0, 0.0, 0.0, 0.0, 0.75, 1.0, 0.0, 0.0, 0.0, 0.0, 0.75, 1.0, 0.0, 0.0, 0.0, 0.0, 0.0, 0.0, 0.0, 0.0, 0.0, 0.0, 0.0, 0.0, 0.0, 0.0, 0.0, 0.0, 0.0, 0.0, 0.0, 0.0, 0.0, 0.0, 0.0, 0.0, 0.0, 0.0, 0.0, 0.0, 0.0, 0.0, 0.0, 0.0, 0.0, 0.0, 0.0, 0.0, 0.0, 0.0, 0.0, 0.0, 0.0, 0.0, 0.0, 0.0, 0.0, 0.0, 0.0, 0.0, 0.0, 0.0, 0.75, 1.0, 0.75, 1.0, 0.0, 0.0, 0.0, 0.0, 0.0, 0.0, 0.0, 0.0, 0.0, 0.0, 0.0, 0.0, 0.0, 0.0, 0.0, 0.0, 0.0, 0.0, 0.0, 0.0, 0.0, 0.0, 0.0, 0.0, 0.0, 0.0, 0.0, 0.0, 0.0, 0.0, 0.0, 0.0, 0.0, 0.0, 0.0, 0.0, 0.0, 0.0, 0.75, 1.0, 0.0, 0.0, 0.75, 1.0, 0.75, 1.0, 0.0, 0.0, 0.75, 1.0, 0.75, 1.0, 0.0, 0.0, 0.75, 1.0, 0.75, 1.0, 0.0, 0.0, 0.0, 0.0, 0.0, 0.0, 0.0, 0.0, 0.0, 0.0, 0.0, 0.0, 0.75, 1.0, 0.75, 1.0, 0.0, 0.0, 0.0, 0.0, 0.0, 0.0, 0.0, 0.0, 0.0, 0.0, 0.0, 0.0, 0.0, 0.0, 0.0, 0.0, 0.0, 0.0, 0.0, 0.0, 0.0, 0.0, 0.0, 0.0, 0.0, 0.0, 0.0, 0.0, 0.0, 0.0, 0.0, 0.0, 0.0, 0.0, 0.0, 0.0, 0.0, 0.0, 0.0, 0.0, 0.0, 0.0, 0.0, 0.0, 0.0, 0.0, 0.0, 0.0, 0.0, 0.0, 0.0, 0.0, 0.0, 0.0, 0.0, 0.0, 0.0, 0.0, 0.0, 0.0, 0.0, 0.0, 0.0, 0.0, 0.0, 0.0, 0.0, 0.0, 0.0, 0.0, 0.0, 0.0, 0.0, 0.0, 0.0, 0.0, 0.0, 0.0, 0.0, 0.0, 0.0, 0.0, 0.0, 0.0, 0.0, 0.0, 0.75, 1.0, 0.0, 0.0, 0.0, 0.0, 0.0, 0.0, 0.0, 0.0, 0.75, 1.0, 0.75, 1.0, 0.0, 0.0, 0.0, 0.0, 0.0, 0.0, 0.0, 0.0, 0.0, 0.0, 0.0, 0.0, 0.0, 0.0, 0.0, 0.0, 0.0, 0.0, 0.0, 0.0, 0.0, 0.0, 0.0, 0.0, 0.0, 0.0, 0.0, 0.0, 0.75, 1.0, 0.0, 0.0, 0.0, 0.0, 0.0, 0.0, 0.0, 0.0, 0.0, 0.0, 0.0, 0.0, 0.0, 0.0, 0.0, 0.0, 0.0, 0.0, 0.75, 1.0, 0.75, 1.0, 0.75, 1.0, 0.75, 1.0, 0.0, 0.0, 0.0, 0.0, 0.0, 0.0, 0.0, 0.0, 0.0, 0.0, 0.0, 0.0, 0.0, 0.0, 0.0, 0.0, 0.75, 1.0, 0.75, 1.0, 0.0, 0.0, 0.0, 0.0, 0.0, 0.0, 0.0, 0.0, 0.0, 0.0, 0.0, 0.0, 0.0, 0.0, 0.0, 0.0, 0.0, 0.0, 0.0, 0.0, 0.0, 0.0, 0.0, 0.0, 0.0, 0.0, 0.0, 0.0, 0.0, 0.0, 0.0, 0.0, 0.0, 0.0, 0.0, 0.0, 0.0, 0.0, 0.0, 0.0, 0.0, 0.0, 0.0, 0.0, 0.0, 0.0, 0.0, 0.0, 0.0, 0.0, 0.0, 0.0, 0.0, 0.0, 0.0, 0.0, 0.75, 1.0, 0.75, 1.0, 0.0, 0.0, 0.0, 0.0, 0.0, 0.0, 0.0, 0.0, 0.0, 0.0, 0.0, 0.0, 0.0, 0.0, 0.0, 0.0, 0.0, 0.0, 0.0, 0.0, 0.0, 0.0, 0.0, 0.0, 0.0, 0.0, 0.0, 0.0, 0.0, 0.0, 0.0, 0.0, 0.0, 0.0, 0.0, 0.0, 0.0, 0.0, 0.0, 0.0, 0.0, 0.0, 0.0, 0.0, 0.0, 0.0, 0.0, 0.0, 0.0, 0.0, 0.0, 0.0, 0.0, 0.0, 0.0, 0.0, 0.0, 0.0, 0.0, 0.0, 0.0, 0.0, 0.0, 0.0, 0.0, 0.0, 0.0, 0.0, 0.0, 0.0, 0.0, 0.0, 0.0, 0.0, 0.0, 0.0, 0.0, 0.0, 0.0, 0.0, 0.0, 0.0, 0.0, 0.0, 0.0, 0.0, 0.0, 0.0, 0.0, 0.0, 0.0, 0.0, 0.0, 0.0, 0.0, 0.0, 0.0, 0.0, 0.0, 0.0, 0.0, 0.0, 0.0, 0.0, 0.0, 0.0, 0.0, 0.0, 0.0, 0.0, 0.0, 0.0, 0.0, 0.0, 0.0, 0.0, 0.0, 0.0, 0.0, 0.0, 0.0, 0.0, 0.0, 0.0, 0.0, 0.0, 0.0, 0.0, 0.0, 0.0, 0.0, 0.0, 0.0, 0.0, 0.0, 0.0, 0.0, 0.0, 0.0, 0.0, 0.0, 0.0, 0.0, 0.0, 0.0, 0.0, 0.0, 0.0, 0.0, 0.0, 0.0, 0.0, 0.0, 0.0, 0.0, 0.0, 0.0, 0.0, 0.0, 0.0, 0.0, 0.0, 0.0, 0.0, 0.0, 0.0, 0.0, 0.0, 0.0, 0.0, 0.0, 0.0, 0.0, 0.0, 0.0, 0.0, 0.0, 0.0, 0.0, 0.0, 0.0, 0.0, 0.0, 0.0, 0.0, 0.0, 0.0, 0.0, 0.0, 0.0, 0.0, 0.0, 0.0, 0.0, 0.0, 0.0, 0.0, 0.0, 0.0, 0.0, 0.0, 0.0, 0.0, 0.0, 0.0, 0.0, 0.0, 0.0, 0.0, 0.0, 0.0, 0.0, 0.0, 0.0, 0.0, 0.0, 0.0, 0.0, 0.0, 0.0, 0.0, 0.0, 0.0, 0.0, 0.0, 0.0, 0.0, 0.0, 0.0, 0.0, 0.0, 0.0, 0.0, 0.0, 0.0, 0.0, 0.0, 0.0, 0.0, 0.0, 0.0, 0.0, 0.0, 0.0, 0.0, 0.0, 0.0, 0.0, 0.0, 0.0, 0.0, 0.0, 0.0, 0.0, 0.0, 0.0, 0.0, 0.0, 0.0, 0.0, 0.0, 0.0, 0.0, 0.0, 0.0, 0.0, 0.0, 0.0, 0.0, 0.0, 0.0, 0.0, 0.0, 0.0, 0.0, 0.0, 0.0, 0.0, 0.0, 0.0, 0.0, 0.0, 0.0, 0.0, 0.0, 0.0, 0.0, 0.0, 0.0, 0.0, 0.0, 0.0, 0.0, 0.0, 0.0, 0.0, 0.0, 0.0, 0.0, 0.0, 0.75, 1.0, 0.0, 0.0, 0.0, 0.0, 0.0, 0.0, 0.75, 1.0, 0.75, 1.0, 0.0, 0.0, 0.75, 1.0, 0.75, 1.0, 0.0, 0.0, 0.0, 0.0, 0.0, 0.0, 0.75, 1.0, 0.0, 0.0, 0.0, 0.0, 0.0, 0.0, 0.0, 0.0, 0.0, 0.0, 0.0, 0.0, 0.0, 0.0, 0.0, 0.0, 0.0, 0.0, 0.75, 1.0, 0.0, 0.0, 0.0, 0.0, 0.75, 1.0, 0.75, 1.0, 0.0, 0.0, 0.0, 0.0, 0.75, 1.0, 0.0, 0.0, 0.0, 0.0, 0.0, 0.0, 0.0, 0.0, 0.0, 0.0, 0.0, 0.0, 0.0, 0.0, 0.0, 0.0, 0.0, 0.0, 0.0, 0.0, 0.0, 0.0, 0.0, 0.0, 0.0, 0.0, 0.0, 0.0, 0.0, 0.0, 0.0, 0.0, 0.0, 0.0, 0.0, 0.0, 0.0, 0.0, 0.0, 0.0, 0.0, 0.0, 0.0, 0.0, 0.0, 0.0, 0.0, 0.0, 0.0, 0.0, 0.0, 0.0, 0.0, 0.0, 0.0, 0.0, 0.0, 0.0, 0.75, 1.0, 0.75, 1.0, 0.0, 0.0, 0.0, 0.0, 0.0, 0.0, 0.0, 0.0, 0.0, 0.0, 0.75, 1.0, 0.0, 0.0, 0.0, 0.0, 0.75, 1.0, 0.0, 0.0, 0.0, 0.0, 0.0, 0.0, 0.0, 0.0, 0.0, 0.0, 0.0, 0.0, 0.0, 0.0, 0.0, 0.0, 0.0, 0.0, 0.0, 0.0, 0.0, 0.0, 0.0, 0.0, 0.0, 0.0, 0.75, 1.0, 0.75, 1.0, 0.0, 0.0, 0.0, 0.0, 0.0, 0.0, 0.0, 0.0, 0.0, 0.0, 0.0, 0.0, 0.0, 0.0, 0.0, 0.0, 0.0, 0.0, 0.0, 0.0, 0.0, 0.0, 0.0, 0.0, 0.0, 0.0, 0.0, 0.0, 0.0, 0.0, 0.0, 0.0, 0.0, 0.0, 0.0, 0.0, 0.0, 0.0, 0.0, 0.0, 0.0, 0.0, 0.0, 0.0, 0.0, 0.0, 0.0, 0.0, 0.0, 0.0, 0.0, 0.0, 0.0, 0.0, 0.0, 0.0, 0.0, 0.0, 0.0, 0.0, 0.0, 0.0, 0.0, 0.0, 0.0, 0.0, 0.0, 0.0, 0.0, 0.0, 0.0, 0.0, 0.0, 0.0, 0.0, 0.0, 0.0, 0.0, 0.0, 0.0, 0.0, 0.0, 0.0, 0.0, 0.0, 0.0, 0.0, 0.0, 0.0, 0.0, 0.0, 0.0, 0.0, 0.0, 0.0, 0.0, 0.0, 0.0, 0.0, 0.0, 0.0, 0.0, 0.0, 0.0, 0.0, 0.0, 0.0, 0.0, 0.0, 0.0, 0.0, 0.0, 0.0, 0.0, 0.0, 0.0, 0.0, 0.0, 0.0, 0.0, 0.0, 0.0, 0.0, 0.0, 0.0, 0.0, 0.0, 0.0, 0.0, 0.0, 0.0, 0.0, 0.0, 0.0, 0.0, 0.0, 0.0, 0.0, 0.0, 0.0, 0.0, 0.0, 0.0, 0.0, 0.0, 0.0, 0.0, 0.0, 0.0, 0.0, 0.0, 0.0, 0.0, 0.0, 0.0, 0.0, 0.0, 0.0, 0.0, 0.0, 0.0, 0.0, 0.0, 0.0, 0.0, 0.0, 0.75, 1.0, 0.75, 1.0, 0.75, 1.0, 0.0, 0.0, 0.0, 0.0, 0.75, 1.0, 0.75, 1.0, 0.0, 0.0, 0.0, 0.0, 0.75, 1.0, 0.0, 0.0, 0.0, 0.0, 0.0, 0.0, 0.0, 0.0, 0.75, 1.0, 0.75, 1.0, 0.0, 0.0, 0.0, 0.0, 0.0, 0.0, 0.0, 0.0, 0.75, 1.0, 0.75, 1.0, 0.0, 0.0, 0.75, 1.0, 0.75, 1.0, 0.0, 0.0, 0.0, 0.0, 0.0, 0.0, 0.0, 0.0, 0.0, 0.0, 0.0, 0.0, 0.0, 0.0, 0.0, 0.0, 0.0, 0.0, 0.0, 0.0, 0.0, 0.0, 0.0, 0.0, 0.0, 0.0, 0.0, 0.0, 0.0, 0.0, 0.0, 0.0, 0.0, 0.0, 0.0, 0.0, 0.0, 0.0, 0.0, 0.0, 0.0, 0.0, 0.0, 0.0, 0.0, 0.0, 0.0, 0.0, 0.0, 0.0, 0.0, 0.0, 0.0, 0.0, 0.0, 0.0, 0.0, 0.0, 0.0, 0.0, 0.0, 0.0, 0.0, 0.0, 0.0, 0.0, 0.0, 0.0, 0.0, 0.0, 0.0, 0.0, 0.0, 0.0, 0.0, 0.0, 0.0, 0.0, 0.0, 0.0, 0.0, 0.0, 0.0, 0.0, 0.0, 0.0, 0.0, 0.0, 0.0, 0.0, 0.0, 0.0, 0.0, 0.0, 0.0, 0.0, 0.0, 0.0, 0.0, 0.0, 0.0, 0.0, 0.0, 0.0, 0.0, 0.0, 0.75, 1.0, 0.75, 1.0, 0.0, 0.0, 0.0, 0.0, 0.0, 0.0, 0.75, 1.0, 0.75, 1.0, 0.75, 1.0, 0.0, 0.0, 0.0, 0.0, 0.0, 0.0, 0.0, 0.0, 0.0, 0.0, 0.0, 0.0, 0.0, 0.0, 0.75, 1.0, 0.0, 0.0, 0.75, 1.0, 0.0, 0.0, 0.75, 1.0, 0.75, 1.0, 0.75, 1.0, 0.0, 0.0, 0.0, 0.0, 0.75, 1.0, 0.0, 0.0, 0.75, 1.0, 0.0, 0.0, 0.0, 0.0, 0.75, 1.0, 0.0, 0.0, 0.0, 0.0, 0.0, 0.0, 0.0, 0.0, 0.0, 0.0, 0.75, 1.0, 0.0, 0.0, 0.0, 0.0, 0.75, 1.0, 0.75, 1.0, 0.0, 0.0, 0.0, 0.0, 0.0, 0.0, 0.0, 0.0, 0.0, 0.0, 0.0, 0.0, 0.0, 0.0, 0.0, 0.0, 0.0, 0.0, 0.0, 0.0, 0.0, 0.0, 0.0, 0.0, 0.0, 0.0, 0.0, 0.0, 0.0, 0.0, 0.0, 0.0, 0.0, 0.0, 0.0, 0.0, 0.0, 0.0, 0.0, 0.0, 0.0, 0.0, 0.0, 0.0, 0.0, 0.0, 0.0, 0.0, 0.0, 0.0, 0.0, 0.0, 0.0, 0.0, 0.0, 0.0, 0.0, 0.0, 0.0, 0.0, 0.0, 0.0, 0.0, 0.0, 0.0, 0.0, 0.0, 0.0, 0.0, 0.0, 0.0, 0.0, 0.0, 0.0, 0.0, 0.0, 0.0, 0.0, 0.0, 0.0, 0.0, 0.0, 0.0, 0.0, 0.0, 0.0, 0.0, 0.0, 0.0, 0.0, 0.0, 0.0, 0.0, 0.0, 0.0, 0.0, 0.0, 0.0, 0.0, 0.0, 0.0, 0.0, 0.0, 0.0, 0.0, 0.0, 0.0, 0.0, 0.0, 0.0, 0.0, 0.0, 0.0, 0.0, 0.0, 0.0, 0.0, 0.0, 0.0, 0.0, 0.0, 0.0, 0.0, 0.0, 0.0, 0.0, 0.0, 0.0, 0.0, 0.0, 0.0, 0.0, 0.0, 0.0, 0.0, 0.0, 0.0, 0.0, 0.0, 0.0, 0.0, 0.0, 0.0, 0.0, 0.0, 0.0, 0.0, 0.0, 0.0, 0.0, 0.0, 0.0, 0.0, 0.0, 0.0, 0.0, 0.0, 0.0, 0.0, 0.0, 0.0, 0.0, 0.0, 0.0, 0.0, 0.0, 0.0, 0.0, 0.0, 0.0, 0.0, 0.0, 0.0, 0.0, 0.0, 0.0, 0.0, 0.0, 0.0, 0.0, 0.0, 0.0, 0.0, 0.0, 0.0, 0.0, 0.0, 0.0, 0.0, 0.0, 0.0, 0.0, 0.0, 0.0, 0.0, 0.0, 0.0, 0.0, 0.0, 0.0, 0.0, 0.0, 0.0, 0.0, 0.0, 0.0, 0.0, 0.0, 0.0, 0.0, 0.0, 0.0, 0.0, 0.0, 0.0, 0.0, 0.0, 0.0, 0.0, 0.0, 0.0, 0.0, 0.0, 0.0, 0.0, 0.0, 0.0, 0.0, 0.0, 0.0, 0.0, 0.0, 0.0, 0.0, 0.0, 0.0, 0.0, 0.0, 0.0, 0.0, 0.0, 0.0, 0.0, 0.0, 0.0, 0.0, 0.0, 0.0, 0.0, 0.0, 0.0, 0.0, 0.0, 0.0, 0.0, 0.0, 0.0, 0.0, 0.0, 0.0, 0.0, 0.0, 0.0, 0.0, 0.0, 0.0, 0.0, 0.0, 0.0, 0.0, 0.0, 0.0, 0.0, 0.0, 0.0, 0.0, 0.0, 0.0, 0.0, 0.0, 0.0, 0.0, 0.0, 0.0, 0.0, 0.0, 0.0, 0.0, 0.0, 0.0, 0.0, 0.0, 0.0, 0.0, 0.0, 0.0, 0.0, 0.0, 0.0, 0.0, 0.0, 0.0, 0.0, 0.0, 0.0, 0.0, 0.0, 0.0, 0.0, 0.0, 0.0, 0.0, 0.0, 0.0, 0.0, 0.0, 0.0, 0.0, 0.0, 0.0, 0.0, 0.0, 0.0, 0.0, 0.0, 0.0, 0.0, 0.0, 0.0, 0.0, 0.0, 0.0, 0.0, 0.0, 0.0, 0.0, 0.0, 0.0, 0.0, 0.0, 0.0, 0.0, 0.0, 0.0, 0.0, 0.0, 0.0, 0.0, 0.0, 0.0, 0.0, 0.0, 0.0, 0.0, 0.0, 0.0, 0.0, 0.0, 0.0, 0.0, 0.0, 0.0, 0.0, 0.0, 0.0, 0.0, 0.0, 0.0, 0.0, 0.0, 0.0, 0.0, 0.0, 0.0, 0.0, 0.0, 0.0, 0.0, 0.0, 0.0, 0.0, 0.0, 0.0, 0.0, 0.0, 0.0, 0.0, 0.0, 0.0, 0.0, 0.0, 0.0, 0.0, 0.0, 0.0, 0.0, 0.0, 0.0, 0.0, 0.0, 0.0, 0.0, 0.0, 0.0, 0.0, 0.0, 0.0, 0.0, 0.0, 0.0, 0.0, 0.0, 0.0, 0.0, 0.0, 0.0, 0.0, 0.0, 0.0, 0.0, 0.0, 0.0, 0.0, 0.0, 0.0, 0.0, 0.0, 0.0, 0.0, 0.0, 0.0, 0.0, 0.0, 0.0, 0.0, 0.0, 0.0, 0.0, 0.0, 0.0, 0.0, 0.0, 0.0, 0.0, 0.0, 0.0, 0.0, 0.0, 0.0, 0.0, 0.0, 0.0, 0.0, 0.0, 0.0, 0.0, 0.0, 0.0, 0.0, 0.0, 0.0, 0.0, 0.0, 0.0, 0.0, 0.0, 0.0, 0.0, 0.0, 0.0, 0.0, 0.0, 0.0, 0.0, 0.0, 0.0, 0.0, 0.0, 0.0, 0.0, 0.0, 0.0, 0.0, 0.0, 0.0, 0.0, 0.0, 0.0, 0.0, 0.0, 0.0, 0.0, 0.0, 0.0, 0.0, 0.0, 0.0, 0.0, 0.0, 0.0, 0.0, 0.0, 0.0, 0.0, 0.0, 0.0, 0.0, 0.0, 0.0, 0.0, 0.0, 0.0, 0.0, 0.0, 0.0, 0.0, 0.0, 0.0, 0.0, 0.0, 0.0, 0.0, 0.0, 0.0, 0.0, 0.0, 0.0, 0.0, 0.0, 0.0, 0.0, 0.0, 0.0, 0.0, 0.0, 0.0, 0.0, 0.0, 0.0, 0.0, 0.0, 0.0, 0.0, 0.0, 0.0, 0.0, 0.0, 0.0, 0.0, 0.0, 0.0, 0.0, 0.0, 0.0, 0.0, 0.0, 0.0, 0.0, 0.0, 0.0, 0.0, 0.0, 0.0, 0.0, 0.0, 0.0, 0.0, 0.0, 0.0, 0.0, 0.0, 0.0, 0.0, 0.0, 0.0, 0.0, 0.0, 0.0, 0.0, 0.0, 0.0, 0.0, 0.0, 0.0, 0.0, 0.0, 0.0, 0.0, 0.0, 0.0, 0.0, 0.0, 0.0, 0.0, 0.0, 0.0, 0.0, 0.0, 0.0, 0.0, 0.0, 0.0, 0.0, 0.0, 0.0, 0.0, 0.0, 0.0, 0.0, 0.0, 0.0, 0.0, 0.0, 0.0, 0.0, 0.0, 0.0, 0.0, 0.0, 0.0, 0.0, 0.0, 0.0, 0.0, 0.0, 0.0, 0.0, 0.0, 0.0, 0.0, 0.0, 0.0, 0.0, 0.0, 0.0, 0.0, 0.0, 0.0, 0.0, 0.0, 0.0, 0.0, 0.0, 0.0, 0.0, 0.0, 0.0, 0.0, 0.0, 0.0, 0.0, 0.0, 0.0, 0.0, 0.0, 0.0, 0.0, 0.0, 0.0, 0.0, 0.0, 0.0, 0.0, 0.0, 0.0, 0.0, 0.0, 0.0, 0.0, 0.0, 0.0, 0.0, 0.0, 0.0, 0.0, 0.0, 0.0, 0.0, 0.0, 0.0, 0.0, 0.0, 0.0, 0.0, 0.0, 0.0, 0.0, 0.0, 0.0, 0.0, 0.0, 0.0, 0.0, 0.0, 0.0, 0.0, 0.0, 0.0, 0.0, 0.0, 0.0, 0.0, 0.0, 0.0, 0.0, 0.0, 0.0, 0.0, 0.0, 0.0, 0.0, 0.0, 0.0, 0.0, 0.0, 0.0, 0.0, 0.0, 0.0, 0.0, 0.0, 0.0, 0.0, 0.0, 0.0, 0.0, 0.0, 0.0, 0.0, 0.0, 0.0, 0.0, 0.0, 0.0, 0.0, 0.0, 0.0, 0.0, 0.0, 0.0, 0.0, 0.0, 0.0, 0.0, 0.0, 0.0, 0.0, 0.0, 0.0, 0.0, 0.0, 0.0, 0.0, 0.0, 0.0, 0.0, 0.0, 0.0, 0.0, 0.0, 0.0, 0.0, 0.0, 0.0, 0.0, 0.0, 0.0, 0.0, 0.0, 0.0, 0.0, 0.0, 0.0, 0.0, 0.0, 0.0, 0.0, 0.0, 0.0, 0.0, 0.0, 0.0, 0.0, 0.0, 0.0, 0.0, 0.0, 0.0, 0.0, 0.0, 0.0, 0.0, 0.0, 0.0, 0.0, 0.0, 0.0, 0.0, 0.0, 0.0, 0.0, 0.0, 0.0, 0.0, 0.0, 0.0, 0.0, 0.0, 0.0, 0.0, 0.0, 0.0, 0.0, 0.0, 0.0, 0.0, 0.0, 0.0, 0.0, 0.0, 0.0, 0.0, 0.0, 0.0, 0.0, 0.0, 0.0, 0.0, 0.0, 0.0, 0.0, 0.0, 0.0, 0.0, 0.0, 0.0, 0.0, 0.0, 0.0, 0.0, 0.0, 0.0, 0.0, 0.0, 0.0, 0.0, 0.0, 0.0, 0.0, 0.0, 0.0, 0.0, 0.0, 0.0, 0.0, 0.0, 0.0, 0.0, 0.0, 0.0, 0.0, 0.0, 0.0, 0.0, 0.0, 0.0, 0.0, 0.0, 0.0, 0.0, 0.0, 0.0, 0.0, 0.0, 0.0, 0.0, 0.0, 0.0, 0.0, 0.0, 0.0, 0.0, 0.0, 0.0, 0.0, 0.0, 0.0, 0.0, 0.0, 0.0, 0.0, 0.0, 0.0, 0.0, 0.0, 0.0, 0.0, 0.0, 0.0, 0.0, 0.0, 0.0, 0.0, 0.0, 0.0, 0.0, 0.0, 0.0, 0.0, 0.0, 0.0, 0.0, 0.0, 0.0, 0.0, 0.0, 0.0, 0.0, 0.0, 0.0, 0.0, 0.0, 0.0, 0.0, 0.0, 0.0, 0.0, 0.0, 0.0, 0.0, 0.0, 0.0, 0.0, 0.0, 0.0, 0.0, 0.0, 0.0, 0.0, 0.0, 0.0, 0.0, 0.0, 0.0, 0.0, 0.0, 0.0, 0.0, 0.0, 0.0, 0.0, 0.0, 0.0, 0.0, 0.0, 0.0, 0.0, 0.0, 0.0, 0.0, 0.0, 0.0, 0.0, 0.0, 0.0, 0.0, 0.0, 0.0, 0.0, 0.0, 0.0, 0.0, 0.0, 0.0, 0.0, 0.0, 0.0, 0.0, 0.0, 0.0, 0.0, 0.0, 0.0, 0.0, 0.0, 0.0, 0.0, 0.0, 0.0, 0.0, 0.0, 0.0, 0.0, 0.0, 0.0, 0.0, 0.0, 0.0, 0.0, 0.0, 0.0, 0.0, 0.0, 0.0, 0.0, 0.0, 0.0, 0.0, 0.0, 0.0, 0.0, 0.0, 0.0, 0.0, 0.0, 0.0, 0.0, 0.0, 0.0, 0.0, 0.0, 0.0, 0.0, 0.0, 0.0, 0.0, 0.0, 0.0, 0.0, 0.0, 0.0, 0.0, 0.0, 0.0, 0.0, 0.0, 0.0, 0.0, 0.0, 0.0, 0.0, 0.0, 0.0, 0.0, 0.0, 0.0, 0.0, 0.0, 0.0, 0.0, 0.0, 0.0, 0.0, 0.0, 0.0, 0.0, 0.0, 0.0, 0.0, 0.0, 0.0, 0.0, 0.0, 0.0, 0.0, 0.0, 0.0, 0.0, 0.0, 0.0, 0.0, 0.0, 0.0, 0.0, 0.0, 0.0, 0.0, 0.0, 0.0, 0.0, 0.0, 0.0, 0.0, 0.0, 0.0, 0.0, 0.0, 0.0, 0.0, 0.0, 0.0, 0.0, 0.0, 0.0, 0.0, 0.0, 0.0, 0.0, 0.0, 0.0, 0.0, 0.0, 0.0, 0.0, 0.0, 0.0, 0.0, 0.0, 0.0, 0.0, 0.0, 0.0, 0.0, 0.0, 0.0, 0.0, 0.0, 0.0, 0.0, 0.0, 0.0, 0.0, 0.0, 0.0, 0.0, 0.0, 0.0, 0.0, 0.0, 0.0, 0.0, 0.0, 0.0, 0.0, 0.0, 0.0, 0.0, 0.0, 0.0, 0.0, 0.0, 0.0, 0.0, 0.0, 0.0, 0.0, 0.0, 0.0, 0.0, 0.0, 0.0, 0.0, 0.0, 0.0, 0.0, 0.0, 0.0, 0.0, 0.0, 0.0, 0.0, 0.0, 0.0, 0.0, 0.0, 0.0, 0.0, 0.0, 0.75, 1.0, 0.0, 0.0, 0.0, 0.0, 0.75, 1.0, 0.75, 1.0, 0.0, 0.0, 0.0, 0.0, 0.75, 1.0, 0.75, 1.0, 0.75, 1.0, 0.75, 1.0, 0.0, 0.0, 0.0, 0.0, 0.0, 0.0, 0.0, 0.0, 0.0, 0.0, 0.0, 0.0, 0.0, 0.0, 0.0, 0.0, 0.0, 0.0, 0.0, 0.0, 0.0, 0.0, 0.0, 0.0, 0.0, 0.0, 0.0, 0.0, 0.0, 0.0, 0.0, 0.0, 0.0, 0.0, 0.0, 0.0, 0.0, 0.0, 0.0, 0.0, 0.0, 0.0, 0.0, 0.0, 0.75, 1.0, 0.0, 0.0, 0.75, 1.0, 0.75, 1.0, 0.0, 0.0, 0.0, 0.0, 0.0, 0.0, 0.0, 0.0, 0.0, 0.0, 0.0, 0.0, 0.0, 0.0, 0.0, 0.0, 0.0, 0.0, 0.0, 0.0, 0.0, 0.0, 0.75, 1.0, 0.0, 0.0, 0.0, 0.0, 0.0, 0.0, 0.0, 0.0, 0.0, 0.0, 0.0, 0.0, 0.0, 0.0, 0.0, 0.0, 0.0, 0.0, 0.75, 1.0, 0.75, 1.0, 0.75, 1.0, 0.75, 1.0, 0.0, 0.0, 0.0, 0.0, 0.0, 0.0, 0.0, 0.0, 0.0, 0.0, 0.0, 0.0, 0.0, 0.0, 0.0, 0.0, 0.75, 1.0, 0.0, 0.0, 0.0, 0.0, 0.75, 1.0, 0.0, 0.0, 0.0, 0.0, 0.0, 0.0, 0.0, 0.0, 0.0, 0.0, 0.0, 0.0, 0.0, 0.0, 0.0, 0.0, 0.0, 0.0, 0.0, 0.0, 0.0, 0.0, 0.0, 0.0, 0.0, 0.0, 0.0, 0.0, 0.0, 0.0, 0.0, 0.0, 0.0, 0.0, 0.0, 0.0, 0.0, 0.0, 0.0, 0.0, 0.0, 0.0, 0.0, 0.0, 0.0, 0.0, 0.0, 0.0, 0.0, 0.0, 0.75, 1.0, 0.75, 1.0, 0.0, 0.0, 0.0, 0.0, 0.0, 0.0, 0.0, 0.0, 0.0, 0.0, 0.0, 0.0, 0.0, 0.0, 0.0, 0.0, 0.0, 0.0, 0.0, 0.0, 0.0, 0.0, 0.0, 0.0, 0.0, 0.0, 0.0, 0.0, 0.0, 0.0, 0.0, 0.0, 0.0, 0.0, 0.0, 0.0, 0.0, 0.0, 0.75, 1.0, 0.0, 0.0, 0.75, 1.0, 0.75, 1.0, 0.0, 0.0, 0.75, 1.0, 0.75, 1.0, 0.0, 0.0, 0.75, 1.0, 0.75, 1.0, 0.0, 0.0, 0.0, 0.0, 0.0, 0.0, 0.0, 0.0, 0.0, 0.0, 0.0, 0.0, 0.75, 1.0, 0.75, 1.0, 0.0, 0.0, 0.0, 0.0, 0.0, 0.0, 0.0, 0.0, 0.0, 0.0, 0.0, 0.0, 0.0, 0.0, 0.0, 0.0, 0.0, 0.0, 0.0, 0.0, 0.0, 0.0, 0.0, 0.0, 0.0, 0.0, 0.0, 0.0, 0.0, 0.0, 0.0, 0.0, 0.0, 0.0, 0.0, 0.0, 0.0, 0.0, 0.0, 0.0, 0.0, 0.0, 0.0, 0.0, 0.0, 0.0, 0.0, 0.0, 0.0, 0.0, 0.0, 0.0, 0.0, 0.0, 0.0, 0.0, 0.0, 0.0, 0.0, 0.0, 0.0, 0.0, 0.0, 0.0, 0.0, 0.0, 0.0, 0.0, 0.0, 0.0, 0.0, 0.0, 0.0, 0.0, 0.0, 0.0, 0.0, 0.0, 0.0, 0.0, 0.0, 0.0, 0.0, 0.0, 0.0, 0.0, 0.75, 1.0, 0.0, 0.0, 0.0, 0.0, 0.0, 0.0, 0.0, 0.0, 0.75, 1.0, 0.75, 1.0, 0.0, 0.0, 0.0, 0.0, 0.0, 0.0, 0.0, 0.0, 0.0, 0.0, 0.0, 0.0, 0.0, 0.0, 0.0, 0.0, 0.0, 0.0, 0.0, 0.0, 0.75, 1.0, 0.0, 0.0, 0.0, 0.0, 0.0, 0.0, 0.0, 0.0, 0.0, 0.0, 0.0, 0.0, 0.0, 0.0, 0.0, 0.0, 0.0, 0.0, 0.75, 1.0, 0.75, 1.0, 0.75, 1.0, 0.75, 1.0, 0.0, 0.0, 0.0, 0.0, 0.0, 0.0, 0.0, 0.0, 0.0, 0.0, 0.0, 0.0, 0.0, 0.0, 0.0, 0.0, 0.75, 1.0, 0.75, 1.0, 0.0, 0.0, 0.0, 0.0, 0.0, 0.0, 0.0, 0.0, 0.0, 0.0, 0.0, 0.0, 0.0, 0.0, 0.0, 0.0, 0.0, 0.0, 0.0, 0.0, 0.0, 0.0, 0.0, 0.0, 0.0, 0.0, 0.0, 0.0, 0.0, 0.0, 0.0, 0.0, 0.0, 0.0, 0.0, 0.0, 0.0, 0.0, 0.0, 0.0, 0.0, 0.0, 0.0, 0.0, 0.0, 0.0, 0.0, 0.0, 0.0, 0.0, 0.0, 0.0, 0.0, 0.0, 0.0, 0.0, 0.75, 1.0, 0.75, 1.0, 0.0, 0.0, 0.0, 0.0, 0.0, 0.0, 0.0, 0.0, 0.0, 0.0, 0.0, 0.0, 0.0, 0.0, 0.0, 0.0, 0.0, 0.0, 0.0, 0.0, 0.0, 0.0, 0.0, 0.0, 0.0, 0.0, 0.0, 0.0, 0.0, 0.0, 0.0, 0.0, 0.0, 0.0, 0.0, 0.0, 0.0, 0.0, 0.0, 0.0, 0.0, 0.0, 0.0, 0.0, 0.0, 0.0, 0.0, 0.0, 0.0, 0.0, 0.0, 0.0, 0.0, 0.0, 0.0, 0.0, 0.0, 0.0, 0.0, 0.0, 0.0, 0.0, 0.0, 0.0, 0.0, 0.0, 0.0, 0.0, 0.0, 0.0, 0.0, 0.0, 0.0, 0.0, 0.0, 0.0, 0.0, 0.0, 0.0, 0.0, 0.0, 0.0, 0.0, 0.0, 0.0, 0.0, 0.0, 0.0, 0.0, 0.0, 0.0, 0.0, 0.0, 0.0, 0.0, 0.0, 0.0, 0.0, 0.0, 0.0, 0.0, 0.0, 0.0, 0.0, 0.0, 0.0, 0.0, 0.0, 0.0, 0.0, 0.0, 0.0, 0.0, 0.0, 0.0, 0.0, 0.0, 0.0, 0.0, 0.0, 0.0, 0.0, 0.0, 0.0, 0.0, 0.0, 0.0, 0.0, 0.0, 0.0, 0.0, 0.0, 0.0, 0.0, 0.0, 0.0, 0.0, 0.0, 0.0, 0.0, 0.0, 0.0, 0.0, 0.0, 0.0, 0.0, 0.0, 0.0, 0.0, 0.0, 0.0, 0.0, 0.0, 0.0, 0.0, 0.0, 0.0, 0.0, 0.0, 0.0, 0.0, 0.0, 0.0, 0.0, 0.0, 0.0, 0.0, 0.0, 0.0, 0.0, 0.0, 0.0, 0.0, 0.0, 0.0, 0.0, 0.0, 0.0, 0.0, 0.0, 0.0, 0.0, 0.0, 0.0, 0.75, 1.0, 0.0, 0.0, 0.0, 0.0, 0.0, 0.0, 0.75, 1.0, 0.75, 1.0, 0.0, 0.0, 0.75, 1.0, 0.75, 1.0, 0.0, 0.0, 0.0, 0.0, 0.0, 0.0, 0.75, 1.0, 0.0, 0.0, 0.0, 0.0, 0.0, 0.0, 0.0, 0.0, 0.0, 0.0, 0.0, 0.0, 0.0, 0.0, 0.0, 0.0, 0.0, 0.0, 0.75, 1.0, 0.0, 0.0, 0.0, 0.0, 0.75, 1.0, 0.75, 1.0, 0.0, 0.0, 0.0, 0.0, 0.75, 1.0, 0.0, 0.0, 0.0, 0.0, 0.0, 0.0, 0.0, 0.0, 0.0, 0.0, 0.0, 0.0, 0.0, 0.0, 0.0, 0.0, 0.0, 0.0, 0.0, 0.0, 0.0, 0.0, 0.0, 0.0, 0.0, 0.0, 0.0, 0.0, 0.0, 0.0, 0.0, 0.0, 0.0, 0.0, 0.0, 0.0, 0.0, 0.0, 0.0, 0.0, 0.0, 0.0, 0.0, 0.0, 0.0, 0.0, 0.0, 0.0, 0.0, 0.0, 0.0, 0.0, 0.0, 0.0, 0.0, 0.0, 0.0, 0.0, 0.75, 1.0, 0.75, 1.0, 0.0, 0.0, 0.0, 0.0, 0.0, 0.0, 0.0, 0.0, 0.0, 0.0, 0.75, 1.0, 0.0, 0.0, 0.0, 0.0, 0.75, 1.0, 0.0, 0.0, 0.0, 0.0, 0.0, 0.0, 0.0, 0.0, 0.0, 0.0, 0.0, 0.0, 0.0, 0.0, 0.0, 0.0, 0.0, 0.0, 0.0, 0.0, 0.0, 0.0, 0.0, 0.0, 0.0, 0.0, 0.75, 1.0, 0.75, 1.0, 0.0, 0.0, 0.0, 0.0, 0.0, 0.0, 0.0, 0.0, 0.0, 0.0, 0.0, 0.0, 0.0, 0.0, 0.0, 0.0, 0.0, 0.0, 0.0, 0.0, 0.0, 0.0, 0.0, 0.0, 0.0, 0.0, 0.0, 0.0, 0.0, 0.0, 0.0, 0.0, 0.0, 0.0, 0.0, 0.0, 0.0, 0.0, 0.0, 0.0, 0.0, 0.0, 0.0, 0.0, 0.0, 0.0, 0.0, 0.0, 0.0, 0.0, 0.0, 0.0, 0.0, 0.0, 0.0, 0.0, 0.0, 0.0, 0.0, 0.0, 0.0, 0.0, 0.0, 0.0, 0.0, 0.0, 0.0, 0.0, 0.0, 0.0, 0.0, 0.0, 0.0, 0.0, 0.0, 0.0, 0.0, 0.0, 0.0, 0.0, 0.0, 0.0, 0.0, 0.0, 0.0, 0.0, 0.0, 0.0, 0.0, 0.0, 0.0, 0.0, 0.0, 0.0, 0.0, 0.0, 0.0, 0.0, 0.0, 0.0, 0.0, 0.0, 0.0, 0.0, 0.0, 0.0, 0.0, 0.0, 0.0, 0.0, 0.0, 0.0, 0.0, 0.0, 0.0, 0.0, 0.0, 0.0, 0.0, 0.0, 0.0, 0.0, 0.0, 0.0, 0.0, 0.0, 0.0, 0.0, 0.0, 0.0, 0.0, 0.0, 0.0, 0.0, 0.0, 0.0, 0.0, 0.0, 0.0, 0.0, 0.0, 0.0, 0.0, 0.0, 0.0, 0.0, 0.0, 0.0, 0.0, 0.0, 0.0, 0.0, 0.0, 0.0, 0.0, 0.0, 0.0, 0.0, 0.0, 0.0, 0.0, 0.0, 0.0, 0.0, 0.0, 0.0, 0.75, 1.0, 0.75, 1.0, 0.75, 1.0, 0.0, 0.0, 0.0, 0.0, 0.75, 1.0, 0.75, 1.0, 0.0, 0.0, 0.0, 0.0, 0.75, 1.0, 0.0, 0.0, 0.0, 0.0, 0.0, 0.0, 0.0, 0.0, 0.0, 0.0, 0.0, 0.0, 0.75, 1.0, 0.75, 1.0, 0.0, 0.0, 0.0, 0.0, 0.0, 0.0, 0.0, 0.0, 0.75, 1.0, 0.75, 1.0, 0.0, 0.0, 0.75, 1.0, 0.75, 1.0, 0.0, 0.0, 0.0, 0.0, 0.0, 0.0, 0.0, 0.0, 0.0, 0.0, 0.0, 0.0, 0.0, 0.0, 0.0, 0.0, 0.0, 0.0, 0.0, 0.0, 0.0, 0.0, 0.0, 0.0, 0.0, 0.0, 0.0, 0.0, 0.0, 0.0, 0.0, 0.0, 0.0, 0.0, 0.0, 0.0, 0.0, 0.0, 0.0, 0.0, 0.0, 0.0, 0.0, 0.0, 0.0, 0.0, 0.0, 0.0, 0.0, 0.0, 0.0, 0.0, 0.0, 0.0, 0.0, 0.0, 0.0, 0.0, 0.0, 0.0, 0.0, 0.0, 0.0, 0.0, 0.0, 0.0, 0.0, 0.0, 0.0, 0.0, 0.0, 0.0, 0.0, 0.0, 0.0, 0.0, 0.0, 0.0, 0.0, 0.0, 0.0, 0.0, 0.0, 0.0, 0.0, 0.0, 0.0, 0.0, 0.0, 0.0, 0.0, 0.0, 0.0, 0.0, 0.0, 0.0, 0.0, 0.0, 0.0, 0.0, 0.0, 0.0, 0.0, 0.0, 0.0, 0.0, 0.75, 1.0, 0.75, 1.0, 0.0, 0.0, 0.0, 0.0, 0.0, 0.0, 0.75, 1.0, 0.75, 1.0, 0.75, 1.0, 0.0, 0.0, 0.0, 0.0, 0.0, 0.0, 0.0, 0.0, 0.0, 0.0, 0.0, 0.0, 0.0, 0.0, 0.0, 0.0, 0.0, 0.0, 0.75, 1.0, 0.0, 0.0, 0.75, 1.0, 0.0, 0.0, 0.75, 1.0, 0.75, 1.0, 0.75, 1.0, 0.0, 0.0, 0.0, 0.0, 0.75, 1.0, 0.0, 0.0, 0.75, 1.0, 0.0, 0.0, 0.0, 0.0, 0.75, 1.0, 0.0, 0.0, 0.0, 0.0, 0.0, 0.0, 0.0, 0.0, 0.0, 0.0, 0.75, 1.0, 0.0, 0.0, 0.0, 0.0, 0.75, 1.0, 0.75, 1.0, 0.0, 0.0, 0.0, 0.0, 0.0, 0.0, 0.0, 0.0, 0.0, 0.0, 0.0, 0.0, 0.0, 0.0, 0.0, 0.0, 0.0, 0.0, 0.0, 0.0, 0.0, 0.0, 0.0, 0.0, 0.0, 0.0, 0.0, 0.0, 0.0, 0.0, 0.0, 0.0, 0.0, 0.0, 0.0, 0.0, 0.0, 0.0, 0.0, 0.0, 0.0, 0.0, 0.0, 0.0, 0.0, 0.0, 0.0, 0.0, 0.0, 0.0, 0.0, 0.0, 0.0, 0.0, 0.0, 0.0, 0.0, 0.0, 0.0, 0.0, 0.0, 0.0, 0.0, 0.0, 0.0, 0.0, 0.0, 0.0, 0.0, 0.0, 0.0, 0.0, 0.0, 0.0, 0.0, 0.0, 0.0, 0.0, 0.0, 0.0, 0.0, 0.0, 0.0, 0.0, 0.0, 0.0, 0.0, 0.0, 0.0, 0.0, 0.0, 0.0, 0.0, 0.0, 0.0, 0.0, 0.0, 0.0, 0.0, 0.0, 0.0, 0.0, 0.0, 0.0, 0.0, 0.0, 0.0, 0.0, 0.0, 0.0, 0.0, 0.0, 0.0, 0.0, 0.0, 0.0, 0.0, 0.0, 0.0, 0.0, 0.0, 0.0, 0.0, 0.0, 0.0, 0.0, 0.0, 0.0, 0.0, 0.0, 0.0, 0.0, 0.0, 0.0, 0.0, 0.0, 0.0, 0.0, 0.0, 0.0, 0.0, 0.0, 0.0, 0.0, 0.0, 0.0, 0.0, 0.0, 0.0, 0.0, 0.0, 0.0, 0.0, 0.0, 0.0, 0.0, 0.0, 0.0, 0.0, 0.0, 0.0, 0.0, 0.0, 0.0, 0.0, 0.0, 0.0, 0.0, 0.0, 0.0, 0.0, 0.0, 0.0, 0.0, 0.0, 0.0, 0.0, 0.0, 0.0, 0.0, 0.0, 0.0, 0.0, 0.0, 0.0, 0.0, 0.0, 0.0, 0.0, 0.0, 0.0, 0.0, 0.0, 0.0, 0.0, 0.0, 0.0, 0.0, 0.0, 0.0, 0.0, 0.0, 0.0, 0.0, 0.0, 0.0, 0.0, 0.0, 0.0, 0.0, 0.0, 0.0, 0.0, 0.0, 0.0, 0.0, 0.0, 0.0, 0.0, 0.0, 0.0, 0.0, 0.0, 0.0, 0.0, 0.0, 0.0, 0.0, 0.0, 0.0, 0.0, 0.0, 0.0, 0.0, 0.0, 0.0, 0.0, 0.0, 0.0, 0.0, 0.0, 0.0, 0.0, 0.0, 0.0, 0.0, 0.0, 0.0, 0.0, 0.0, 0.0, 0.0, 0.0, 0.0, 0.0, 0.0, 0.0, 0.0, 0.0, 0.0, 0.0, 0.0, 0.0, 0.0, 0.0, 0.0, 0.0, 0.0, 0.0, 0.0, 0.0, 0.0, 0.0, 0.0, 0.0, 0.0, 0.0, 0.0, 0.0, 0.0, 0.0, 0.0, 0.0, 0.0, 0.0, 0.0, 0.0, 0.0, 0.0, 0.0, 0.0, 0.0, 0.0, 0.0, 0.0, 0.0, 0.0, 0.0, 0.0, 0.0, 0.0, 0.0, 0.0, 0.0, 0.0, 0.0, 0.0, 0.0, 0.0, 0.0, 0.0, 0.0, 0.0, 0.0, 0.0, 0.0, 0.0, 0.0, 0.0, 0.0, 0.0, 0.0, 0.0, 0.0, 0.0, 0.0, 0.0, 0.0, 0.0, 0.0, 0.0, 0.0, 0.0, 0.0, 0.0, 0.0, 0.0, 0.0, 0.0, 0.0, 0.0, 0.0, 0.0, 0.0, 0.0, 0.0, 0.0, 0.0, 0.0, 0.0, 0.0, 0.0, 0.0, 0.0, 0.0, 0.0, 0.0, 0.0, 0.0, 0.0, 0.0, 0.0, 0.0, 0.0, 0.0, 0.0, 0.0, 0.0, 0.0, 0.0, 0.0, 0.0, 0.0, 0.0, 0.0, 0.0, 0.0, 0.0, 0.0, 0.0, 0.0, 0.0, 0.0, 0.0, 0.0, 0.0, 0.0, 0.0, 0.0, 0.0, 0.0, 0.0, 0.0, 0.0, 0.0, 0.0, 0.0, 0.0, 0.0, 0.0, 0.0, 0.0, 0.0, 0.0, 0.0, 0.0, 0.0, 0.0, 0.0, 0.0, 0.0, 0.0, 0.0, 0.0, 0.0, 0.0, 0.0, 0.0, 0.0, 0.0, 0.0, 0.0, 0.0, 0.0, 0.0, 0.0, 0.0, 0.0, 0.0, 0.0, 0.0, 0.0, 0.0, 0.0, 0.0, 0.0, 0.0, 0.0, 0.0, 0.0, 0.0, 0.0, 0.0, 0.0, 0.0, 0.0, 0.0, 0.0, 0.0, 0.0, 0.0, 0.0, 0.0, 0.0, 0.0, 0.0, 0.0, 0.0, 0.0, 0.0, 0.0, 0.0, 0.0, 0.0, 0.0, 0.0, 0.0, 0.0, 0.0, 0.0, 0.0, 0.0, 0.0, 0.0, 0.0, 0.0, 0.0, 0.0, 0.0, 0.0, 0.0, 0.0, 0.0, 0.0, 0.0, 0.0, 0.0, 0.0, 0.0, 0.0, 0.0, 0.0, 0.0, 0.0, 0.0, 0.0, 0.0, 0.0, 0.0, 0.0, 0.0, 0.0, 0.0, 0.0, 0.0, 0.0, 0.0, 0.0, 0.0, 0.0, 0.0, 0.0, 0.0, 0.0, 0.0, 0.0, 0.0, 0.0, 0.0, 0.0, 0.0, 0.0, 0.0, 0.0, 0.0, 0.0, 0.0, 0.0, 0.0, 0.0, 0.0, 0.0, 0.0, 0.0, 0.0, 0.0, 0.0, 0.0, 0.0, 0.0, 0.0, 0.0, 0.0, 0.0, 0.0, 0.0, 0.0, 0.0, 0.0, 0.0, 0.0, 0.0, 0.0, 0.0, 0.0, 0.0, 0.0, 0.0, 0.0, 0.0, 0.0, 0.0, 0.0, 0.0, 0.0, 0.0, 0.0, 0.0, 0.0, 0.0, 0.0, 0.0, 0.0, 0.0, 0.0, 0.0, 0.0, 0.0, 0.0, 0.0, 0.0, 0.0, 0.0, 0.0, 0.0, 0.0, 0.0, 0.0, 0.0, 0.0, 0.0, 0.0, 0.0, 0.0, 0.0, 0.0, 0.0, 0.0, 0.0, 0.0, 0.0, 0.0, 0.0, 0.0, 0.0, 0.0, 0.0, 0.0, 0.0, 0.0, 0.0, 0.0, 0.0, 0.0, 0.0, 0.0, 0.0, 0.0, 0.0, 0.0, 0.0, 0.0, 0.0, 0.0, 0.0, 0.0, 0.0, 0.0, 0.0, 0.0, 0.0, 0.0, 0.0, 0.0, 0.0, 0.0, 0.0, 0.0, 0.0, 0.0, 0.0, 0.0, 0.0, 0.0, 0.0, 0.0, 0.0, 0.0, 0.0, 0.0, 0.0, 0.0, 0.0, 0.0, 0.0, 0.0, 0.0, 0.0, 0.0, 0.0, 0.0, 0.0, 0.0, 0.0, 0.0, 0.0, 0.0, 0.0, 0.0, 0.0, 0.0, 0.0, 0.0, 0.0, 0.0, 0.0, 0.0, 0.0, 0.0, 0.0, 0.0, 0.0, 0.0, 0.0, 0.0, 0.0, 0.0, 0.0, 0.0, 0.0, 0.0, 0.0, 0.0, 0.0, 0.0, 0.0, 0.0, 0.0, 0.0, 0.0, 0.0, 0.0, 0.0, 0.0, 0.0, 0.0, 0.0, 0.0, 0.0, 0.0, 0.0, 0.0, 0.0, 0.0, 0.0, 0.0, 0.0, 0.0, 0.0, 0.0, 0.0, 0.0, 0.0, 0.0, 0.0, 0.0, 0.0, 0.0, 0.0, 0.0, 0.0, 0.0, 0.0, 0.0, 0.0, 0.0, 0.0, 0.0, 0.0, 0.0, 0.0, 0.0, 0.0, 0.0, 0.0, 0.0, 0.0, 0.0, 0.0, 0.0, 0.0, 0.0, 0.0, 0.0, 0.0, 0.0, 0.0, 0.0, 0.0, 0.0, 0.0, 0.0, 0.0, 0.0, 0.0, 0.0, 0.0, 0.0, 0.0, 0.0, 0.0, 0.0, 0.0, 0.0, 0.0, 0.0, 0.0, 0.0, 0.0, 0.0, 0.0, 0.0, 0.0, 0.0, 0.0, 0.0, 0.0, 0.0, 0.0, 0.0, 0.0, 0.0, 0.0, 0.0, 0.0, 0.0, 0.0, 0.0, 0.0, 0.0, 0.0, 0.0, 0.0, 0.0, 0.0, 0.0, 0.0, 0.0, 0.0, 0.0, 0.0, 0.0, 0.0, 0.0, 0.0, 0.0, 0.0, 0.0, 0.0, 0.0, 0.0, 0.0, 0.0, 0.0, 0.0, 0.0, 0.0, 0.0, 0.0, 0.0, 0.0, 0.0, 0.0, 0.0, 0.0, 0.0, 0.0, 0.0, 0.0, 0.0, 0.0, 0.0, 0.0, 0.0, 0.0, 0.0, 0.0, 0.0, 0.0, 0.0, 0.0, 0.0, 0.0, 0.0, 0.0, 0.0, 0.0, 0.0, 0.0, 0.0, 0.0, 0.0, 0.0, 0.0, 0.0, 0.0, 0.0, 0.0, 0.0, 0.0, 0.0, 0.0, 0.0, 0.0, 0.0, 0.0, 0.0, 0.0, 0.0, 0.0, 0.0, 0.0, 0.0, 0.0, 0.0, 0.0, 0.0, 0.0, 0.0, 0.0, 0.0, 0.0, 0.0, 0.0, 0.0, 0.0, 0.0, 0.0, 0.0, 0.0, 0.0, 0.0, 0.0, 0.0, 0.0, 0.0, 0.0, 0.0, 0.0, 0.0, 0.0, 0.0, 0.0, 0.0, 0.0, 0.0, 0.0, 0.0, 0.0, 0.0, 0.0, 0.0, 0.0, 0.0, 0.0, 0.0, 0.0, 0.0, 0.0, 0.0, 0.0, 0.0, 0.0, 0.0, 0.0, 0.0, 0.0, 0.0, 0.0, 0.0, 0.0, 0.0, 0.0, 0.0, 0.0, 0.0, 0.0, 0.0, 0.0, 0.0, 0.0, 0.0, 0.0, 0.0, 0.0, 0.0, 0.0, 0.0, 0.0, 0.0, 0.0, 0.0, 0.0, 0.0, 0.0, 0.0, 0.0, 0.0, 0.0, 0.0, 0.0, 0.0, 0.0, 0.0, 0.0, 0.0, 0.0, 0.0, 0.0, 0.0, 0.0, 0.0, 0.0, 0.0, 0.0, 0.0, 0.0, 0.0, 0.0, 0.0, 0.0, 0.0, 0.0, 0.0, 0.0, 0.0, 0.0, 0.0, 0.0, 0.0, 0.0, 0.0, 0.0, 0.0, 0.0, 0.0, 0.0, 0.0, 0.0, 0.0, 0.0, 0.0, 0.0, 0.0, 0.0, 0.0, 0.0, 0.0, 0.0, 0.0, 0.0, 0.0, 0.0, 0.0, 0.0, 0.0, 0.0, 0.0, 0.0, 0.0, 0.0, 0.0, 0.0, 0.0, 0.0, 0.0, 0.0, 0.0, 0.0, 0.0, 0.0, 0.0, 0.0, 0.0, 0.0, 0.0, 0.0, 0.0, 0.0, 0.0, 0.0, 0.0, 0.0, 0.0, 0.0, 0.0, 0.0, 0.0, 0.0, 0.0, 0.0, 0.0, 0.0, 0.0, 0.0, 0.0, 0.0, 0.0, 0.0, 0.0, 0.0, 0.0, 0.0, 0.0, 0.0, 0.0, 0.0, 0.0, 0.0, 0.0, 0.0, 0.0, 0.0, 0.0, 0.0, 0.0, 0.0, 0.0, 0.0, 0.0, 0.0, 0.0, 0.0, 0.0, 0.0, 0.0, 0.0, 0.0, 0.0, 0.0, 0.0, 0.0, 0.0, 0.0, 0.0, 0.0, 0.0, 0.0, 0.0, 0.0, 0.0, 0.0, 0.0, 0.0, 0.0, 0.0, 0.0, 0.0, 0.0, 0.0, 0.0, 0.0, 0.0, 0.0, 0.0, 0.0, 0.0, 0.0, 0.0, 0.0, 0.0, 0.0, 0.0, 0.0, 0.0, 0.0, 0.0, 0.0, 0.0, 0.0, 0.0, 0.0, 0.0, 0.0, 0.0, 0.0, 0.0, 0.0, 0.0, 0.0, 0.0, 0.0, 0.0, 0.0, 0.0, 0.0, 0.0, 0.0, 0.0, 0.0, 0.0, 0.0, 0.0, 0.0, 0.0, 0.0, 0.0, 0.0, 0.0, 0.0, 0.0, 0.0, 0.0, 0.0, 0.0, 0.0, 0.0, 0.0, 0.0, 0.0, 0.0, 0.0, 0.0, 0.0, 0.0, 0.0, 0.0, 0.0, 0.0, 0.0, 0.0, 0.0, 0.0, 0.0, 0.0, 0.0, 0.0, 0.0, 0.0, 0.0, 0.0, 0.0, 0.0, 0.0, 0.0, 0.0, 0.0, 0.0, 0.0, 0.0, 0.0, 0.0, 0.0, 0.0, 0.0, 0.0, 0.0, 0.0, 0.0, 0.0, 0.0, 0.0, 0.0, 0.0, 0.0, 0.0, 0.0, 0.0, 0.0, 0.0, 0.0, 0.0, 0.0, 0.0, 0.0, 0.0, 0.0, 0.0, 0.0, 0.0, 0.0, 0.0, 0.0, 0.0, 0.0, 0.0, 0.0, 0.0, 0.0, 0.0, 0.0, 0.0, 0.0, 0.0, 0.0, 0.0, 0.0, 0.0, 0.0, 0.0, 0.0, 0.0, 0.0, 0.0, 0.0, 0.0, 0.0, 0.0, 0.0, 0.0, 0.0, 0.0, 0.0, 0.0, 0.0, 0.0, 0.0, 0.0, 0.0, 0.0, 0.0, 0.0, 0.0, 0.0, 0.0, 0.0, 0.0, 0.0, 0.0, 0.0, 0.0, 0.0, 0.0, 0.0, 0.0, 0.0, 0.0, 0.0, 0.0, 0.0, 0.0, 0.0, 0.0, 0.0, 0.0, 0.0, 0.0, 0.0, 0.0, 0.0, 0.0, 0.0, 0.0, 0.0, 0.0, 0.0, 0.0, 0.0, 0.0, 0.0, 0.0, 0.0, 0.0, 0.0, 0.0, 0.0, 0.0, 0.0, 0.0, 0.0, 0.0, 0.0, 0.0, 0.0, 0.0, 0.0, 0.0, 0.0, 0.0, 0.0, 0.0, 0.0, 0.0, 0.0, 0.0, 0.0, 0.0, 0.0, 0.0, 0.0, 0.0, 0.0, 0.0, 0.0, 0.0, 0.0, 0.0, 0.0, 0.0, 0.0, 0.0, 0.0, 0.0, 0.0, 0.0, 0.0, 0.0, 0.0, 0.0, 0.0, 0.0, 0.0, 0.0, 0.0, 0.0, 0.0, 0.0, 0.0, 0.0, 0.0, 0.0, 0.0, 0.0, 0.0, 0.0, 0.0, 0.0, 0.0, 0.0, 0.0, 0.0, 0.0, 0.0, 0.0, 0.0, 0.0, 0.0, 0.0, 0.0, 0.0, 0.0, 0.0, 0.0, 0.0, 0.0, 0.0, 0.0, 0.0, 0.0, 0.0, 0.0, 0.0, 0.0, 0.0, 0.0, 0.0, 0.0, 0.0, 0.0, 0.0, 0.0, 0.0, 0.0, 0.0, 0.0, 0.0, 0.0, 0.0, 0.0, 0.0, 0.0, 0.0, 0.0, 0.0, 0.0, 0.0, 0.0, 0.0, 0.0, 0.0, 0.0, 0.0, 0.0, 0.0, 0.0, 0.0, 0.0, 0.0, 0.0, 0.0, 0.0, 0.0, 0.0, 0.0, 0.0, 0.0, 0.0, 0.0, 0.0, 0.0, 0.0, 0.0, 0.0, 0.0, 0.0, 0.0, 0.0, 0.0, 0.0, 0.0, 0.0, 0.0, 0.0, 0.0, 0.0, 0.0, 0.0, 0.0, 0.0, 0.0, 0.0, 0.0, 0.0, 0.0, 0.0, 0.0, 0.0, 0.0, 0.0, 0.0, 0.0, 0.0, 0.0, 0.0, 0.0, 0.0, 0.0, 0.0, 0.0, 0.0, 0.0, 0.0, 0.0, 0.0, 0.0, 0.0, 0.0, 0.0, 0.0, 0.0, 0.0, 0.0, 0.0, 0.0, 0.0, 0.0, 0.0, 0.0, 0.0, 0.0, 0.0, 0.0, 0.0, 0.0, 0.0, 0.0, 0.0, 0.0, 0.0, 0.0, 0.0, 0.0, 0.0, 0.0, 0.0, 0.0, 0.0, 0.0, 0.0, 0.0, 0.0, 0.0, 0.0, 0.0, 0.0, 0.0, 0.0, 0.0, 0.0, 0.0, 0.0, 0.0, 0.0, 0.0, 0.0, 0.0, 0.0, 0.0, 0.0, 0.0, 0.0, 0.0, 0.0, 0.0, 0.0, 0.0, 0.0, 0.0, 0.0, 0.0, 0.0, 0.0, 0.0, 0.0, 0.0, 0.0, 0.0, 0.0, 0.0, 0.0, 0.0, 0.0, 0.0, 0.0, 0.0, 0.0, 0.0, 0.0, 0.0, 0.0, 0.0, 0.0, 0.0, 0.0, 0.0, 0.0, 0.0, 0.0, 0.0, 0.0, 0.0, 0.0, 0.0, 0.0, 0.0, 0.0, 0.0, 0.0, 0.0, 0.0, 0.0, 0.0, 0.0, 0.0, 0.0, 0.0, 0.0, 0.0, 0.0, 0.0, 0.0, 0.0, 0.0, 0.0, 0.0, 0.0, 0.0, 0.0, 0.0, 0.0, 0.0, 0.0, 0.0, 0.0, 0.0, 0.0, 0.0, 0.0, 0.0, 0.0, 0.0, 0.0, 0.0, 0.0, 0.0, 0.0, 0.0, 0.0, 0.0, 0.0, 0.0, 0.0, 0.0, 0.0, 0.0, 0.0, 0.0, 0.0, 0.0, 0.0, 0.0, 0.0, 0.0, 0.0, 0.0, 0.0, 0.0, 0.0, 0.0, 0.0, 0.0, 0.0, 0.0, 0.0, 0.0, 0.0, 0.0, 0.0, 0.0, 0.0, 0.0, 0.0, 0.0, 0.0, 0.0, 0.0, 0.0, 0.0, 0.0, 0.0, 0.0, 0.0, 0.0, 0.0, 0.0, 0.0, 0.0, 0.0, 0.0, 0.0, 0.0, 0.0, 0.0, 0.0, 0.0, 0.0, 0.0, 0.0, 0.0, 0.0, 0.0, 0.0, 0.0, 0.0, 0.0, 0.0, 0.0, 0.0, 0.0, 0.0, 0.0, 0.0, 0.0, 0.0, 0.0, 0.0, 0.0, 0.0, 0.0, 0.0, 0.0, 0.0, 0.0, 0.0, 0.0, 0.0, 0.0, 0.0, 0.0, 0.0, 0.0, 0.0, 0.0, 0.0, 0.0, 0.0, 0.0, 0.0, 0.0, 0.0, 0.0, 0.0, 0.0, 0.0, 0.0, 0.0, 0.0, 0.0, 0.0, 0.0, 0.0, 0.0, 0.0, 0.0, 0.0, 0.0, 0.0, 0.0, 0.0, 0.0, 0.0, 0.0, 0.0, 0.0, 0.0, 0.0, 0.0, 0.0, 0.0, 0.0, 0.0, 0.0, 0.0, 0.0, 0.0, 0.0, 0.0, 0.0, 0.0, 0.0, 0.0, 0.0, 0.0, 0.0, 0.0, 0.0, 0.0, 0.0, 0.0, 0.0, 0.0, 0.0, 0.0, 0.0, 0.0, 0.0, 0.0, 0.0, 0.0, 0.0, 0.0, 0.0, 0.0, 0.0, 0.0, 0.0, 0.0, 0.0, 0.0, 0.0, 0.0, 0.0, 0.0, 0.0, 0.0, 0.0, 0.0, 0.0, 0.0, 0.0, 0.0, 0.0, 0.0, 0.0, 0.0, 0.0, 0.0, 0.0, 0.0, 0.0, 0.0, 0.0, 0.0, 0.0, 0.0, 0.0, 0.0, 0.0, 0.0, 0.0, 0.0, 0.0, 0.0, 0.0, 0.0, 0.0, 0.0, 0.0, 0.0, 0.0, 0.0, 0.0, 0.0, 0.0, 0.0, 0.0, 0.0, 0.0, 0.0, 0.0, 0.0, 0.0, 0.0, 0.0, 0.0, 0.0, 0.0, 0.0, 0.0, 0.0, 0.0, 0.0, 0.0, 0.0, 0.0, 0.0, 0.0, 0.0, 0.0, 0.0, 0.0, 0.0, 0.0, 0.0, 0.0, 0.0, 0.0, 0.0, 0.0, 0.0, 0.0, 0.0, 0.0, 0.0, 0.0, 0.0, 0.0, 0.0, 0.0, 0.0, 0.0, 0.0, 0.0, 0.0, 0.0, 0.0, 0.0, 0.0, 0.0, 0.0, 0.0, 0.0, 0.0, 0.0, 0.0, 0.0, 0.0, 0.0, 0.0, 0.0, 0.0, 0.0, 0.0, 0.0, 0.0, 0.0, 0.0, 0.0, 0.0, 0.0, 0.0, 0.0, 0.0, 0.0, 0.0, 0.0, 0.0, 0.0, 0.0, 0.0, 0.0, 0.0, 0.0, 0.0, 0.0, 0.0, 0.0, 0.0, 0.0, 0.0, 0.0, 0.0, 0.0, 0.0, 0.0, 0.0, 0.0, 0.0, 0.0, 0.0, 0.0, 0.0, 0.0, 0.0, 0.0, 0.0, 0.0, 0.0, 0.0, 0.0, 0.0, 0.0, 0.0, 0.0, 0.0, 0.0, 0.0, 0.0, 0.0, 0.0, 0.0, 0.0, 0.0, 0.0, 0.0, 0.0, 0.0, 0.0, 0.0, 0.0, 0.0, 0.0, 0.0, 0.0, 0.0, 0.0, 0.0, 0.0, 0.0, 0.0, 0.0, 0.0, 0.0, 0.0, 0.0, 0.0, 0.0, 0.0, 0.0, 0.0, 0.0, 0.0, 0.0, 0.0, 0.0, 0.0, 0.0, 0.0, 0.0, 0.0, 0.0, 0.0, 0.0, 0.0, 0.0, 0.0, 0.0, 0.0, 0.0, 0.0, 0.0, 0.0, 0.0, 0.0, 0.0, 0.0, 0.0, 0.0, 0.0, 0.0, 0.0, 0.0, 0.0, 0.0, 0.0, 0.0, 0.0, 0.0, 0.0, 0.0, 0.0, 0.0, 0.0, 0.0, 0.0, 0.0, 0.0, 0.0, 0.0, 0.0, 0.0, 0.0, 0.0, 0.0, 0.0, 0.0, 0.0, 0.0, 0.0, 0.0, 0.0, 0.0, 0.0, 0.0, 0.0, 0.0, 0.0, 0.0, 0.0, 0.0, 0.0, 0.0, 0.0, 0.0, 0.0, 0.0, 0.0, 0.0, 0.0, 0.0, 0.0, 0.0, 0.0, 0.0, 0.0, 0.0, 0.0, 0.0, 0.0, 0.0, 0.0, 0.0, 0.0, 0.0, 0.0, 0.0, 0.0, 0.0, 0.0, 0.0, 0.0, 0.0, 0.0, 0.0, 0.0, 0.0, 0.0, 0.0, 0.0, 0.0, 0.0, 0.0, 0.0, 0.0, 0.0, 0.0, 0.0, 0.0, 0.0, 0.0, 0.0, 0.0, 0.0, 0.0, 0.0, 0.0, 0.0, 0.0, 0.0, 0.0, 0.0, 0.0, 0.0, 0.0, 0.0, 0.0, 0.0, 0.0, 0.0, 0.0, 0.0, 0.0, 0.0, 0.0, 0.0, 0.0, 0.0, 0.0, 0.0, 0.0, 0.0, 0.0, 0.0, 0.0, 0.0, 0.0, 0.0, 0.0, 0.0, 0.0, 0.0, 0.0, 0.0, 0.0, 0.0, 0.0, 0.0, 0.0, 0.0, 0.0, 0.0, 0.0, 0.0, 0.0, 0.0, 0.0, 0.0, 0.0, 0.0, 0.0, 0.0, 0.0, 0.0, 0.0, 0.0, 0.0, 0.0, 0.0, 0.0, 0.0, 0.0, 0.0, 0.0, 0.0, 0.0, 0.0, 0.0, 0.0, 0.0, 0.0, 0.0, 0.0, 0.0, 0.0, 0.0, 0.0, 0.0, 0.0, 0.0, 0.0, 0.0, 0.0, 0.0, 0.0, 0.0, 0.0, 0.0, 0.0, 0.0, 0.0, 0.0, 0.0, 0.0, 0.0, 0.0, 0.0, 0.0, 0.0, 0.0, 0.0, 0.0, 0.0, 0.0, 0.0, 0.0, 0.0, 0.0, 0.0, 0.0, 0.0, 0.0, 0.0, 0.0, 0.0, 0.0, 0.0, 0.0, 0.0, 0.0, 0.0, 0.0, 0.0, 0.0, 0.0, 0.0, 0.0, 0.0, 0.0, 0.0, 0.0, 0.0, 0.0, 0.0, 0.0, 0.0, 0.0, 0.0, 0.0, 0.0, 0.0, 0.0, 0.0, 0.0, 0.0, 0.0, 0.0, 0.0, 0.0, 0.0, 0.0, 0.0, 0.0, 0.0, 0.0, 0.0, 0.0, 0.0, 0.0, 0.0, 0.0, 0.0, 0.0, 0.0, 0.0, 0.0, 0.0, 0.0, 0.0, 0.0, 0.0, 0.0, 0.0, 0.0, 0.0, 0.0, 0.0, 0.0, 0.0, 0.0, 0.0, 0.0, 0.0, 0.0, 0.0, 0.0, 0.0, 0.0, 0.0, 0.0, 0.0, 0.0, 0.0, 0.0, 0.0, 0.0, 0.0, 0.0, 0.0, 0.0, 0.0, 0.0, 0.0, 0.0, 0.0, 0.0, 0.0, 0.0, 0.0, 0.0, 0.0, 0.0, 0.0, 0.0, 0.0, 0.0, 0.0, 0.0, 0.0, 0.0, 0.0, 0.0, 0.0, 0.0, 0.0, 0.0, 0.0, 0.0, 0.0, 0.0, 0.0, 0.0, 0.0, 0.0, 0.0, 0.0, 0.0, 0.0, 0.0, 0.0, 0.0, 0.0, 0.0, 0.0, 0.0, 0.0, 0.0, 0.0, 0.0, 0.0, 0.0, 0.0, 0.0, 0.0, 0.0, 0.0, 0.0, 0.0, 0.0, 0.0, 0.0, 0.0, 0.0, 0.0, 0.0, 0.0, 0.0, 0.0, 0.0, 0.0, 0.0, 0.0, 0.0, 0.0, 0.0, 0.0, 0.0, 0.0, 0.0, 0.0, 0.0, 0.0, 0.0, 0.0, 0.0, 0.0, 0.0, 0.0, 0.0, 0.0, 0.0, 0.0, 0.0, 0.0, 0.0, 0.0, 0.0, 0.0, 0.0, 0.0, 0.0, 0.0, 0.0, 0.0, 0.0, 0.0, 0.0, 0.0, 0.0, 0.0, 0.0, 0.0, 0.0, 0.0, 0.0, 0.0, 0.0, 0.0, 0.0, 0.0, 0.0, 0.0, 0.0, 0.0, 0.0, 0.0, 0.0, 0.0, 0.0, 0.0, 0.0, 0.0, 0.0, 0.0, 0.0, 0.0, 0.0, 0.0, 0.0, 0.0, 0.0, 0.0, 0.0, 0.0, 0.0, 0.0, 0.0, 0.0, 0.0, 0.0, 0.0, 0.0, 0.0, 0.0, 0.0, 0.0, 0.0, 0.0, 0.0, 0.0, 0.0, 0.0, 0.0, 0.0, 0.0, 0.0, 0.0, 0.0, 0.0, 0.0, 0.0, 0.0, 0.0, 0.0, 0.0, 0.0, 0.0, 0.0, 0.0, 0.0, 0.0, 0.0, 0.0, 0.0, 0.0, 0.0, 0.0, 0.0, 0.0, 0.0, 0.0, 0.0, 0.0, 0.0, 0.0, 0.0, 0.0, 0.0, 0.0, 0.0, 0.0, 0.0, 0.0, 0.0, 0.0, 0.0, 0.0, 0.0, 0.0, 0.0, 0.0, 0.0, 0.0, 0.0, 0.0, 0.0, 0.0, 0.0, 0.0, 0.0, 0.0, 0.0, 0.0, 0.0, 0.0, 0.0, 0.0, 0.0, 0.0, 0.0, 0.0, 0.0, 0.0, 0.0, 0.0, 0.0, 0.0, 0.0, 0.0, 0.0, 0.0, 0.0, 0.0, 0.0, 0.0, 0.0, 0.0, 0.0, 0.0, 0.0, 0.0, 0.0, 0.0, 0.0, 0.0, 0.0, 0.0, 0.0, 0.0, 0.0, 0.0, 0.0, 0.0, 0.0, 0.0, 0.0, 0.0, 0.0, 0.0, 0.0, 0.0, 0.0, 0.0, 0.0, 0.0, 0.0, 0.0, 0.0, 0.0, 0.0, 0.0, 0.0, 0.0, 0.0, 0.0, 0.0, 0.0, 0.0, 0.0, 0.0, 0.0, 0.0, 0.0, 0.0, 0.0, 0.0, 0.0, 0.0, 0.0, 0.0, 0.0, 0.0, 0.0, 0.0, 0.0, 0.0, 0.0, 0.0, 0.0, 0.0, 0.0, 0.0, 0.0, 0.0, 0.0, 0.0, 0.0, 0.0, 0.0, 0.0, 0.0, 0.0, 0.0, 0.0, 0.0, 0.0, 0.0, 0.0, 0.0, 0.0, 0.0, 0.0, 0.0, 0.0, 0.0, 0.0, 0.0, 0.0, 0.0, 0.0, 0.0, 0.0, 0.0, 0.0, 0.0, 0.0, 0.0, 0.0, 0.0, 0.0, 0.0, 0.0, 0.0, 0.0, 0.0, 0.0, 0.0, 0.0, 0.0, 0.0, 0.0, 0.0, 0.0, 0.0, 0.0, 0.0, 0.0, 0.0, 0.0, 0.0, 0.0, 0.0, 0.0, 0.0, 0.0, 0.0, 0.0, 0.0, 0.0, 0.0, 0.0, 0.0, 0.0, 0.0, 0.0, 0.0, 0.0, 0.0, 0.0, 0.0, 0.0, 0.0, 0.0, 0.0, 0.0, 0.0, 0.0, 0.0, 0.0, 0.0, 0.0, 0.0, 0.0, 0.0, 0.0, 0.0, 0.0, 0.0, 0.0, 0.0, 0.0, 0.0, 0.0, 0.0, 0.0, 0.0, 0.0, 0.0, 0.0, 0.0, 0.0, 0.0, 0.0, 0.0, 0.0, 0.0, 0.0, 0.0, 0.0, 0.0, 0.0, 0.0, 0.0, 0.0, 0.0, 0.0, 0.0, 0.0, 0.0, 0.0, 0.0, 0.0, 0.0, 0.0, 0.0, 0.0, 0.0, 0.0, 0.0, 0.0, 0.0, 0.0, 0.0, 0.0, 0.0, 0.0, 0.0, 0.0, 0.0, 0.0, 0.0, 0.0, 0.0, 0.0, 0.0, 0.0, 0.0, 0.0, 0.0, 0.0, 0.0, 0.0, 0.0, 0.0, 0.0, 0.0, 0.0, 0.0, 0.0, 0.0, 0.0, 0.0, 0.0, 0.0, 0.0, 0.0, 0.0, 0.0, 0.0, 0.0, 0.0, 0.0, 0.0, 0.0, 0.0, 0.0, 0.0, 0.0, 0.0, 0.0, 0.0, 0.0, 0.0, 0.0, 0.0, 0.0, 0.0, 0.0, 0.0, 0.0, 0.0, 0.0, 0.0, 0.0, 0.0, 0.0, 0.0, 0.0, 0.0, 0.0, 0.0, 0.0, 0.0, 0.0, 0.0, 0.0, 0.0, 0.0, 0.0, 0.0, 0.0, 0.0, 0.0, 0.0, 0.0, 0.0, 0.0, 0.0, 0.0, 0.0, 0.0, 0.0, 0.0, 0.0, 0.0, 0.0, 0.0, 0.0, 0.0, 0.0, 0.0, 0.0, 0.0, 0.0, 0.0, 0.0, 0.0, 0.0, 0.0, 0.0, 0.0, 0.0, 0.0, 0.0, 0.0, 0.0, 0.0, 0.0, 0.0, 0.0, 0.0, 0.0, 0.0, 0.0, 0.0, 0.0, 0.0, 0.0, 0.0, 0.0, 0.0, 0.0, 0.0, 0.0, 0.0, 0.0, 0.0, 0.0, 0.0, 0.0, 0.0, 0.0, 0.0, 0.0, 0.0, 0.0, 0.0, 0.0, 0.0, 0.0, 0.0, 0.0, 0.0])
me_x.use_remesh_fix_poles = True
me_x.use_remesh_preserve_attributes = False
me_x.use_mirror_vertex_groups = False
me_x.update()

# ---- objects
ob_light = bpy.data.objects.new('Light', light_light)
ob_camera = bpy.data.objects.new('Camera', cam_camera)
ob_x = bpy.data.objects.new('圓柱體', me_x)

# ---- transforms, parenting, visibility, modifiers, constraints
ob_light.location = (4.076, 1.005, 5.904)
ob_light.rotation_euler = (0.6503, 0.05522, 1.866)
ob_light.lock_rotations_4d = False
ob_light.empty_display_type = 'ARROWS'
ob_light.color = (0.0, 0.0, 0.0, 0.0)
ob_light.lineart.crease_threshold = 0.0
ob_camera.location = (7.359, -6.926, 4.958)
ob_camera.rotation_euler = (1.109, 0.0, 0.8149)
ob_camera.lock_rotations_4d = False
ob_camera.empty_display_type = 'ARROWS'
ob_camera.color = (0.0, 0.0, 0.0, 0.0)
ob_camera.display_type = 'WIRE'
ob_camera.lineart.crease_threshold = 0.0
ob_x.location = (0.0, 0.0, 2.265)
ob_x.rotation_euler = (0.0, -0.0, 1.571)
ob_x.lineart.crease_threshold = 0.0

# ---- collection membership
col_collection.objects.link(ob_light)
col_collection.objects.link(ob_camera)
col_collection.objects.link(ob_x)

# ---- scene / render settings (as saved in the file)
scene.camera = ob_camera
scene.frame_start = 1; scene.frame_end = 250; scene.frame_set(1)
scene.render.engine = 'BLENDER_EEVEE_NEXT'
scene.cycles.use_denoising = False
scene.cycles.samples = 128
scene.cycles.sampling_pattern = 'TABULATED_SOBOL'
scene.cycles.use_adaptive_sampling = False
scene.cycles.use_light_tree = False
scene.view_settings.view_transform = 'Filmic'
bpy.context.view_layer.update()
